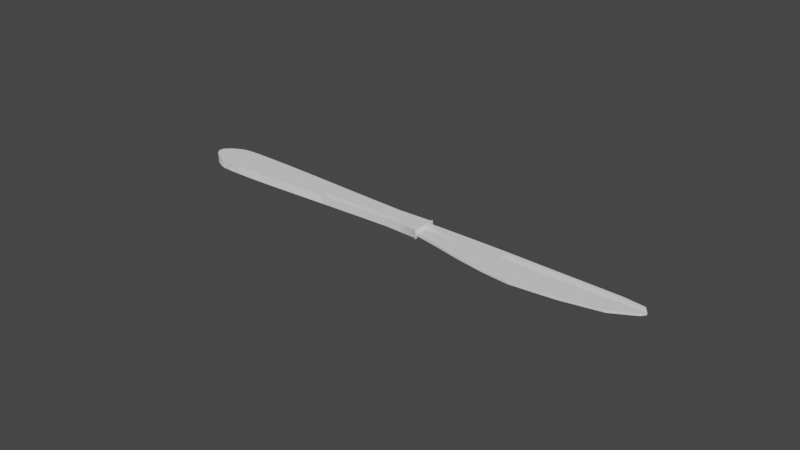 # Source: table_knife.blend  (saved by Blender 3.2.14; exported with 4.5.12 LTS)
import bpy
from mathutils import Matrix  # noqa: F401  (used for matrix-valued properties, if any)

bpy.ops.wm.read_factory_settings(use_empty=True)
scene = bpy.context.scene
scene.name = 'Scene'

# ---- collections
col_collection = bpy.data.collections.new('Collection'); scene.collection.children.link(col_collection)

# ---- materials (node trees are filled in below, after node groups)
mat_m_tableknife = bpy.data.materials.new('M_TableKnife')
mat_m_tableknife.use_transparent_shadow = False
mat_m_tableknife.diffuse_color = (0.9047, 0.9047, 0.9047, 1.0)
mat_m_tableknife.roughness = 0.2
mat_m_tableknife.metallic = 1.0

# ---- material node trees

# ---- world
world_world = bpy.data.worlds.new('World'); scene.world = world_world
world_world.use_nodes = True; world_world.node_tree.nodes.clear()
_N = world_world.node_tree.nodes; _L = world_world.node_tree.links
n0 = _N.new('ShaderNodeOutputWorld'); n0.name = 'World Output'; n0.location = (300, 300)
n1 = _N.new('ShaderNodeBackground'); n1.name = 'Background'; n1.location = (10, 300)
n1.inputs[0].default_value = (0.05088, 0.05088, 0.05088, 1.0)
_L.new(n1.outputs[0], n0.inputs[0])
n0.is_active_output = True
world_world.color = (0.05088, 0.05088, 0.05088)
world_world.use_sun_shadow = False
world_world.sun_shadow_jitter_overblur = 0.0

# ---- meshes
me_tableknife = bpy.data.meshes.new('TableKnife')
me_tableknife.from_pydata([(0.007622, 0.005748, -0.0003612), (0.007579, 0.005934, -0.0004892), (0.007723, 0.00579, -0.0003612), (0.007578, 0.005925, 0.0004878), (0.00762, 0.005739, 0.0003598), (0.007721, 0.005781, 0.0003598), (0.007227, 0.006281, 0.001531), (0.007229, 0.006291, -0.001532), (0.006734, 0.005794, -0.00135), (0.006733, 0.005786, 0.001348), (-0.004429, 0.005359, -0.00135), (-0.004431, 0.005356, 0.001348), (-0.02157, 0.006006, -0.00135), (-0.02157, 0.006009, 0.001348), (-0.03643, 0.006716, -0.00135), (-0.03643, 0.006717, 0.001348), (-0.04899, 0.007275, -0.00135), (-0.04899, 0.007276, 0.001348), (-0.0592, 0.007592, 0.001348), (-0.0592, 0.00759, -0.00135), (-0.06701, 0.007634, 0.001348), (-0.06702, 0.007633, -0.00135), (-0.07239, 0.007398, 0.001348), (-0.07239, 0.007397, -0.00135), (-0.07442, 0.006733, 0.001348), (-0.07442, 0.006732, -0.00135), (-0.07607, 0.005991, 0.001348), (-0.07607, 0.005991, -0.00135), (-0.07738, 0.005205, 0.001348), (-0.07738, 0.005205, -0.00135), (-0.07835, 0.004402, 0.001348), (-0.07835, 0.004402, -0.00135), (-0.07902, 0.003606, -0.00135), (-0.07902, 0.003606, 0.001348), (-0.0794, 0.002839, -0.00135), (-0.0794, 0.002839, 0.001348), (-0.07953, 0.002124, -0.00135), (-0.07953, 0.002124, 0.001348), (-0.0794, 0.001411, -0.00135), (-0.0794, 0.00141, 0.001348), (-0.07902, 0.0006437, -0.00135), (-0.0794, 0.00141, 0.001348), (-0.0794, 0.001411, -0.00135), (-0.07902, 0.0006428, 0.001348), (-0.07835, -0.0001527, -0.00135), (-0.07835, -0.0001536, 0.001348), (-0.07738, -0.0009562, -0.00135), (-0.07738, -0.0009571, 0.001348), (-0.07607, -0.001743, 0.001348), (-0.07607, -0.001743, -0.00135), (-0.07442, -0.002484, 0.001348), (-0.07442, -0.002484, -0.00135), (-0.07239, -0.00315, 0.001348), (-0.07239, -0.00315, -0.00135), (-0.06701, -0.003386, 0.001348), (-0.06701, -0.003387, -0.00135), (-0.0592, -0.003343, 0.001348), (-0.0592, -0.003344, -0.00135), (-0.04899, -0.003027, 0.001348), (-0.04899, -0.003027, -0.00135), (-0.03643, -0.002468, 0.001348), (-0.03643, -0.002468, -0.00135), (-0.02157, -0.001762, -0.00135), (-0.02157, -0.001761, 0.001405), (-0.004443, -0.001113, 0.001405), (-0.004429, -0.001104, -0.00135), (0.006733, -0.001537, 0.001348), (0.006735, -0.001528, -0.00135), (0.00723, -0.002024, -0.001532), (0.007227, -0.002033, 0.001531), (0.00762, -0.001633, 6.116e-05), (0.007623, -0.001624, -6.256e-05), (0.01482, -0.002964, 4.907e-05), (0.01482, -0.002954, -5.047e-05), (0.02202, -0.004648, 3.699e-05), (0.02202, -0.004639, -3.838e-05), (0.03223, -0.006576, 2.49e-05), (0.03223, -0.006567, -2.629e-05), (0.04313, -0.007634, 2.49e-05), (0.04313, -0.007625, -2.629e-05), (0.05704, -0.006352, 2.491e-05), (0.05704, -0.006344, -2.629e-05), (0.07094, -0.00356, 2.491e-05), (0.07094, -0.003551, -2.629e-05), (0.07852, 0.0006433, 2.491e-05), (0.07852, 0.0006526, -2.629e-05), (0.07952, 0.002124, 0.0003598), (0.07953, 0.002133, -0.0003612), (0.07803, 0.004228, -0.0003612), (0.07952, 0.002124, 0.0003598), (0.07953, 0.002133, -0.0003612), (0.07795, 0.004343, -0.000219), (0.07803, 0.00422, 0.0003598), (0.07795, 0.004337, 0.0002176), (0.07093, 0.005116, -0.000219), (0.07795, 0.004337, 0.0002176), (0.07795, 0.004343, -0.000219), (0.07093, 0.00511, 0.0002176), (0.05709, 0.005373, -0.000219), (0.05709, 0.005368, 0.0002176), (0.04324, 0.005631, -0.000219), (0.04324, 0.005626, 0.0002176), (0.03241, 0.005889, -0.000219), (0.03241, 0.005883, 0.0002176), (0.02214, 0.005889, -0.000219), (0.02214, 0.005883, 0.0002176), (0.01488, 0.005889, -0.000219), (0.01488, 0.005883, 0.0002176), (0.01496, 0.005772, -0.0003612), (0.007723, 0.00579, -0.0003612), (0.007622, 0.005889, -0.000219), (0.007621, 0.005883, 0.0002176), (0.007721, 0.005781, 0.0003598), (0.01496, 0.005763, 0.0003598), (0.007229, 0.002134, -0.001532), (0.007623, -0.001624, -6.256e-05), (0.00723, -0.002024, -0.001532), (0.007623, 0.002133, -0.0003612), (0.007622, 0.005748, -0.0003612), (0.007229, 0.006291, -0.001532), (0.007579, 0.005934, -0.0004892), (0.007622, 0.005889, -0.000219), (0.007723, 0.00579, -0.0003612), (0.007621, 0.005883, 0.0002176), (0.007578, 0.005925, 0.0004878), (0.007721, 0.005781, 0.0003598), (0.007227, 0.006281, 0.001531), (0.007227, 0.002124, 0.001531), (0.00762, 0.002124, 0.0003598), (0.00762, 0.005739, 0.0003598), (0.00762, -0.001633, 6.116e-05), (0.007227, -0.002033, 0.001531), (0.006735, -0.001528, -0.00135), (0.007229, 0.002134, -0.001532), (0.00723, -0.002024, -0.001532), (0.006734, 0.005794, -0.00135), (0.007229, 0.006291, -0.001532), (0.006734, 0.002133, -0.00135), (-0.004429, -0.001104, -0.00135), (-0.004429, 0.005359, -0.00135), (-0.004429, 0.002128, -0.00135), (-0.02157, 0.002123, -0.00135), (-0.02157, -0.001762, -0.00135), (-0.02157, 0.006006, -0.00135), (-0.03643, 0.002124, -0.00135), (-0.03643, -0.002468, -0.00135), (-0.03643, 0.006716, -0.00135), (-0.04899, 0.002124, -0.00135), (-0.04899, -0.003027, -0.00135), (-0.04899, 0.007275, -0.00135), (-0.0592, 0.002123, -0.00135), (-0.0592, -0.003344, -0.00135), (-0.0592, 0.00759, -0.00135), (-0.06701, 0.002123, -0.00135), (-0.06701, -0.003387, -0.00135), (-0.06702, 0.007633, -0.00135), (-0.07239, -0.00315, -0.00135), (-0.07239, 0.007397, -0.00135), (-0.07239, 0.002124, -0.00135), (-0.07442, -0.002484, -0.00135), (-0.07442, 0.006732, -0.00135), (-0.07442, 0.002124, -0.00135), (-0.07607, -0.001743, -0.00135), (-0.07607, 0.005991, -0.00135), (-0.07607, 0.002124, -0.00135), (-0.07738, -0.0009562, -0.00135), (-0.07738, 0.005205, -0.00135), (-0.07738, 0.002124, -0.00135), (-0.07835, -0.0001527, -0.00135), (-0.07835, 0.004402, -0.00135), (-0.07835, 0.002124, -0.00135), (-0.07902, 0.0006437, -0.00135), (-0.07902, 0.003606, -0.00135), (-0.07902, 0.002124, -0.00135), (-0.0794, 0.001411, -0.00135), (-0.0794, 0.002839, -0.00135), (-0.0794, 0.002124, -0.00135), (-0.07953, 0.002124, -0.00135), (0.006733, 0.005786, 0.001348), (0.007227, 0.002124, 0.001531), (0.007227, 0.006281, 0.001531), (0.006733, -0.001537, 0.001348), (0.007227, -0.002033, 0.001531), (0.006733, 0.002124, 0.001348), (-0.004431, 0.005356, 0.001348), (-0.004443, -0.001113, 0.001405), (-0.004431, 0.002124, 0.001348), (-0.02157, 0.002124, 0.001348), (-0.02157, 0.006009, 0.001348), (-0.02157, -0.001761, 0.001405), (-0.03643, 0.002124, 0.001348), (-0.03643, 0.006717, 0.001348), (-0.03643, -0.002468, 0.001348), (-0.04899, 0.002124, 0.001348), (-0.04899, 0.007276, 0.001348), (-0.04899, -0.003027, 0.001348), (-0.0592, 0.002124, 0.001348), (-0.0592, 0.007592, 0.001348), (-0.0592, -0.003343, 0.001348), (-0.06701, 0.002124, 0.001348), (-0.06701, 0.007634, 0.001348), (-0.06701, -0.003386, 0.001348), (-0.07239, 0.007398, 0.001348), (-0.07239, -0.00315, 0.001348), (-0.07239, 0.002124, 0.001348), (-0.07442, 0.006733, 0.001348), (-0.07442, -0.002484, 0.001348), (-0.07442, 0.002124, 0.001348), (-0.07607, 0.005991, 0.001348), (-0.07607, -0.001743, 0.001348), (-0.07607, 0.002124, 0.001348), (-0.07738, 0.005205, 0.001348), (-0.07738, -0.0009571, 0.001348), (-0.07738, 0.002124, 0.001348), (-0.07835, 0.004402, 0.001348), (-0.07835, -0.0001536, 0.001348), (-0.07835, 0.002124, 0.001348), (-0.07902, 0.003606, 0.001348), (-0.07902, 0.0006428, 0.001348), (-0.07902, 0.002124, 0.001348), (-0.0794, 0.002839, 0.001348), (-0.0794, 0.00141, 0.001348), (-0.0794, 0.002124, 0.001348), (-0.07953, 0.002124, 0.001348), (0.01488, 0.005889, -0.000219), (0.02214, 0.005889, -0.000219), (0.01496, 0.005772, -0.0003612), (0.02218, 0.005755, -0.0003612), (0.03241, 0.005889, -0.000219), (0.01534, 0.005194, -0.0003612), (0.03241, 0.005748, -0.0003612), (0.008319, 0.005194, -0.0003612), (0.007723, 0.00579, -0.0003612), (0.007622, 0.005748, -0.0003612), (0.007623, 0.002133, -0.0003612), (0.02237, 0.005194, -0.0003612), (0.008319, 0.002133, -0.0003633), (0.04324, 0.005491, -0.0003612), (0.04324, 0.005631, -0.000219), (0.00832, -0.001099, -9.1e-05), (0.007623, -0.001624, -6.256e-05), (0.01482, -0.002954, -5.047e-05), (0.01531, 0.002133, -0.0003626), (0.01531, -0.002369, -8.033e-05), (0.02202, -0.004639, -3.838e-05), (0.02229, 0.002133, -0.0003619), (0.02229, -0.003993, -7.038e-05), (0.03223, -0.006567, -2.629e-05), (0.03229, 0.002133, -0.0003612), (0.03229, -0.00586, -5.971e-05), (0.04317, -0.006924, -5.971e-05), (0.04313, -0.007625, -2.629e-05), (0.05704, -0.006344, -2.629e-05), (0.04317, 0.002157, -0.0003662), (0.0324, 0.005194, -0.0003612), (0.05705, -0.005648, -5.9e-05), (0.07094, -0.003551, -2.629e-05), (0.04324, 0.004937, -0.0003612), (0.07094, -0.002861, -5.899e-05), (0.07852, 0.0006526, -2.629e-05), (0.05706, 0.00218, -0.0003719), (0.07828, 0.001324, -5.828e-05), (0.07953, 0.002133, -0.0003612), (0.07094, 0.002203, -0.0003768), (0.07848, 0.002273, -0.0003932), (0.07803, 0.004228, -0.0003612), (0.07763, 0.003651, -0.0003612), (0.07092, 0.004422, -0.0003612), (0.05708, 0.00468, -0.0003612), (0.07093, 0.004975, -0.0003612), (0.07789, 0.004215, -0.0003612), (0.07795, 0.004343, -0.000219), (0.07093, 0.005116, -0.000219), (0.05709, 0.005373, -0.000219), (0.05709, 0.005233, -0.0003612), (0.01496, 0.005763, 0.0003598), (0.02214, 0.005883, 0.0002176), (0.01488, 0.005883, 0.0002176), (0.02218, 0.005747, 0.0003598), (0.03241, 0.005883, 0.0002176), (0.03241, 0.005739, 0.0003598), (0.04324, 0.005626, 0.0002176), (0.01534, 0.005185, 0.0003598), (0.04324, 0.005481, 0.0003598), (0.05709, 0.005368, 0.0002176), (0.02237, 0.005185, 0.0003598), (0.0324, 0.005185, 0.0003598), (0.05708, 0.005224, 0.0003598), (0.07093, 0.00511, 0.0002176), (0.04323, 0.004928, 0.0003598), (0.03229, 0.002124, 0.0003598), (0.05708, 0.004671, 0.0003598), (0.02229, 0.002124, 0.0003605), (0.07093, 0.004967, 0.0003598), (0.07789, 0.004206, 0.0003598), (0.07795, 0.004337, 0.0002176), (0.07803, 0.00422, 0.0003598), (0.07762, 0.003643, 0.0003598), (0.07952, 0.002124, 0.0003598), (0.07092, 0.004414, 0.0003598), (0.05706, 0.002171, 0.0003705), (0.07094, 0.002194, 0.0003754), (0.07848, 0.002264, 0.0003918), (0.07827, 0.001315, 5.691e-05), (0.07852, 0.0006433, 2.491e-05), (0.07094, -0.00287, 5.762e-05), (0.07094, -0.00356, 2.491e-05), (0.05705, -0.005658, 5.761e-05), (0.05704, -0.006352, 2.491e-05), (0.04317, 0.002147, 0.0003648), (0.04316, -0.006933, 5.832e-05), (0.04313, -0.007634, 2.49e-05), (0.03223, -0.006576, 2.49e-05), (0.03229, -0.00587, 5.832e-05), (0.02229, -0.004002, 6.898e-05), (0.02202, -0.004648, 3.699e-05), (0.0153, -0.002378, 7.894e-05), (0.01482, -0.002964, 4.907e-05), (0.0153, 0.002124, 0.0003612), (0.008316, -0.001108, 8.96e-05), (0.00762, -0.001633, 6.116e-05), (0.00762, 0.002124, 0.0003598), (0.008316, 0.002124, 0.0003619), (0.008316, 0.005185, 0.0003598), (0.00762, 0.005739, 0.0003598), (0.007721, 0.005781, 0.0003598)], [], [(0, 1, 2), (3, 4, 5), (6, 7, 8), (6, 8, 9), (10, 9, 8), (11, 9, 10), (12, 11, 10), (13, 11, 12), (14, 13, 12), (15, 13, 14), (16, 15, 14), (17, 15, 16), (16, 18, 17), (18, 16, 19), (19, 20, 18), (20, 19, 21), (21, 22, 20), (22, 21, 23), (23, 24, 22), (24, 23, 25), (25, 26, 24), (26, 25, 27), (27, 28, 26), (28, 27, 29), (29, 30, 28), (30, 29, 31), (32, 30, 31), (30, 32, 33), (34, 33, 32), (33, 34, 35), (36, 35, 34), (35, 36, 37), (38, 37, 36), (37, 38, 39), (40, 41, 42), (41, 40, 43), (44, 43, 40), (43, 44, 45), (45, 44, 46), (45, 46, 47), (46, 48, 47), (48, 46, 49), (49, 50, 48), (50, 49, 51), (51, 52, 50), (52, 51, 53), (53, 54, 52), (54, 53, 55), (55, 56, 54), (56, 55, 57), (57, 58, 56), (58, 57, 59), (59, 60, 58), (60, 59, 61), (61, 62, 60), (60, 62, 63), (62, 64, 63), (64, 62, 65), (65, 66, 64), (66, 65, 67), (68, 66, 67), (68, 69, 66), (68, 70, 69), (70, 68, 71), (71, 72, 70), (72, 71, 73), (73, 74, 72), (74, 73, 75), (75, 76, 74), (76, 75, 77), (77, 78, 76), (78, 77, 79), (79, 80, 78), (80, 79, 81), (81, 82, 80), (82, 81, 83), (83, 84, 82), (84, 83, 85), (85, 86, 84), (86, 85, 87), (88, 89, 90), (89, 88, 91), (92, 89, 91), (92, 91, 93), (94, 95, 96), (97, 95, 94), (98, 97, 94), (99, 97, 98), (100, 99, 98), (101, 99, 100), (102, 101, 100), (103, 101, 102), (104, 103, 102), (105, 103, 104), (106, 105, 104), (107, 105, 106), (108, 109, 106), (110, 106, 109), (110, 107, 106), (111, 107, 110), (112, 107, 111), (107, 112, 113), (114, 115, 116), (115, 114, 117), (114, 118, 117), (114, 119, 118), (118, 119, 120), (120, 121, 122), (120, 123, 121), (123, 120, 119), (119, 124, 123), (124, 125, 123), (119, 126, 124), (127, 124, 126), (128, 129, 124), (124, 127, 128), (130, 128, 127), (127, 131, 130), (132, 133, 134), (133, 135, 136), (132, 137, 133), (135, 133, 137), (138, 137, 132), (139, 135, 137), (140, 137, 138), (137, 140, 139), (138, 141, 140), (141, 139, 140), (141, 138, 142), (139, 141, 143), (142, 144, 141), (144, 143, 141), (144, 142, 145), (146, 143, 144), (145, 147, 144), (147, 146, 144), (147, 145, 148), (149, 146, 147), (148, 150, 147), (150, 149, 147), (150, 148, 151), (152, 149, 150), (151, 153, 150), (153, 152, 150), (153, 151, 154), (155, 152, 153), (156, 153, 154), (153, 157, 155), (153, 156, 158), (157, 153, 158), (159, 158, 156), (157, 158, 160), (159, 161, 158), (161, 160, 158), (162, 161, 159), (160, 161, 163), (162, 164, 161), (164, 163, 161), (165, 164, 162), (163, 164, 166), (165, 167, 164), (167, 166, 164), (168, 167, 165), (166, 167, 169), (168, 170, 167), (170, 169, 167), (171, 170, 168), (169, 170, 172), (171, 173, 170), (173, 172, 170), (173, 171, 174), (172, 173, 175), (174, 176, 173), (176, 175, 173), (174, 177, 176), (177, 175, 176), (178, 179, 180), (179, 181, 182), (178, 183, 179), (181, 179, 183), (184, 183, 178), (185, 181, 183), (186, 183, 184), (183, 186, 185), (184, 187, 186), (187, 185, 186), (187, 184, 188), (189, 185, 187), (188, 190, 187), (190, 189, 187), (190, 188, 191), (192, 189, 190), (191, 193, 190), (193, 192, 190), (193, 191, 194), (195, 192, 193), (194, 196, 193), (196, 195, 193), (196, 194, 197), (198, 195, 196), (197, 199, 196), (199, 198, 196), (199, 197, 200), (201, 198, 199), (202, 199, 200), (199, 203, 201), (199, 202, 204), (203, 199, 204), (205, 204, 202), (203, 204, 206), (205, 207, 204), (207, 206, 204), (208, 207, 205), (206, 207, 209), (208, 210, 207), (210, 209, 207), (211, 210, 208), (209, 210, 212), (211, 213, 210), (213, 212, 210), (214, 213, 211), (212, 213, 215), (214, 216, 213), (216, 215, 213), (217, 216, 214), (215, 216, 218), (217, 219, 216), (219, 218, 216), (219, 217, 220), (218, 219, 221), (220, 222, 219), (222, 221, 219), (220, 223, 222), (223, 221, 222), (224, 225, 226), (227, 226, 225), (225, 228, 227), (226, 227, 229), (227, 228, 230), (229, 231, 226), (232, 226, 231), (231, 233, 232), (233, 231, 234), (229, 227, 235), (227, 230, 235), (234, 231, 236), (228, 237, 230), (237, 228, 238), (239, 234, 236), (234, 239, 240), (241, 240, 239), (231, 242, 236), (236, 242, 239), (242, 231, 229), (239, 243, 241), (239, 242, 243), (243, 244, 241), (245, 242, 229), (243, 242, 245), (229, 235, 245), (243, 246, 244), (245, 246, 243), (246, 247, 244), (248, 245, 235), (246, 245, 248), (247, 246, 249), (248, 249, 246), (250, 247, 249), (247, 250, 251), (250, 252, 251), (253, 249, 248), (249, 253, 250), (235, 254, 248), (254, 253, 248), (235, 230, 254), (230, 237, 254), (252, 250, 255), (255, 250, 253), (256, 252, 255), (253, 254, 257), (254, 237, 257), (255, 258, 256), (258, 259, 256), (253, 260, 255), (258, 255, 260), (257, 260, 253), (259, 258, 261), (262, 259, 261), (261, 258, 263), (260, 263, 258), (261, 264, 262), (263, 264, 261), (264, 265, 262), (263, 266, 264), (265, 264, 266), (260, 267, 263), (267, 266, 263), (268, 267, 260), (260, 257, 268), (266, 267, 269), (269, 267, 268), (270, 265, 266), (269, 270, 266), (271, 265, 270), (270, 272, 271), (272, 270, 269), (269, 273, 272), (274, 269, 268), (273, 269, 274), (274, 268, 257), (274, 238, 273), (237, 274, 257), (238, 274, 237), (275, 276, 277), (276, 275, 278), (278, 279, 276), (279, 278, 280), (280, 281, 279), (282, 278, 275), (281, 280, 283), (283, 284, 281), (280, 278, 285), (282, 285, 278), (286, 283, 280), (285, 286, 280), (284, 283, 287), (287, 288, 284), (283, 286, 289), (289, 287, 283), (285, 290, 286), (287, 289, 291), (292, 290, 285), (282, 292, 285), (288, 287, 293), (291, 293, 287), (293, 294, 288), (288, 294, 295), (295, 294, 296), (297, 296, 294), (294, 293, 297), (296, 297, 298), (293, 291, 299), (297, 293, 299), (300, 299, 291), (289, 300, 291), (297, 299, 301), (299, 300, 301), (298, 297, 302), (301, 302, 297), (303, 298, 302), (301, 303, 302), (298, 303, 304), (305, 303, 301), (303, 305, 304), (300, 305, 301), (306, 304, 305), (305, 307, 306), (307, 305, 300), (308, 306, 307), (309, 300, 289), (309, 307, 300), (286, 309, 289), (290, 309, 286), (307, 310, 308), (310, 307, 309), (311, 308, 310), (310, 312, 311), (309, 313, 310), (312, 310, 313), (313, 309, 290), (314, 312, 313), (314, 313, 290), (312, 314, 315), (292, 314, 290), (316, 315, 314), (316, 314, 292), (317, 315, 316), (318, 316, 292), (318, 292, 282), (316, 319, 317), (318, 319, 316), (320, 317, 319), (321, 320, 319), (319, 318, 322), (321, 319, 322), (323, 318, 282), (322, 318, 323), (323, 321, 322), (323, 282, 275), (321, 323, 324), (275, 325, 323), (325, 324, 323)])
me_tableknife.polygons.foreach_set('use_smooth', [True] * 392)
_uv = me_tableknife.uv_layers.new(name='st')
_uv.uv.foreach_set('vector', [0.98, 0.03809, 0.9819, 0.03955, 0.98, 0.03809, 0.9653, 0.03955, 0.9673, 0.03809, 0.9673, 0.03809, 0.9351, 0.4448, 0.8828, 0.4448, 0.8857, 0.4404, 0.9351, 0.4448, 0.8857, 0.4404, 0.9321, 0.4404, 0.8862, 0.3843, 0.9321, 0.4404, 0.8857, 0.4404, 0.9321, 0.3843, 0.9321, 0.4404, 0.8862, 0.3843, 0.8867, 0.3022, 0.9321, 0.3843, 0.8862, 0.3843, 0.9326, 0.3022, 0.9321, 0.3843, 0.8867, 0.3022, 0.8872, 0.2324, 0.9326, 0.3022, 0.8867, 0.3022, 0.9331, 0.2324, 0.9326, 0.3022, 0.8872, 0.2324, 0.8872, 0.1729, 0.9331, 0.2324, 0.8872, 0.2324, 0.9336, 0.1729, 0.9331, 0.2324, 0.8872, 0.1729, 0.8872, 0.1729, 0.9336, 0.124, 0.9336, 0.1729, 0.9336, 0.124, 0.8872, 0.1729, 0.8877, 0.124, 0.8877, 0.124, 0.9336, 0.08545, 0.9336, 0.124, 0.9336, 0.08545, 0.8877, 0.124, 0.8877, 0.08545, 0.8877, 0.08545, 0.9341, 0.05811, 0.9336, 0.08545, 0.9341, 0.05811, 0.8877, 0.08545, 0.8877, 0.05811, 0.8877, 0.05811, 0.9341, 0.0459, 0.9341, 0.05811, 0.9341, 0.0459, 0.8877, 0.05811, 0.8877, 0.0459, 0.8877, 0.0459, 0.9341, 0.03467, 0.9341, 0.0459, 0.9341, 0.03467, 0.8877, 0.0459, 0.8882, 0.03467, 0.8882, 0.03467, 0.9341, 0.02539, 0.9341, 0.03467, 0.9341, 0.02539, 0.8882, 0.03467, 0.8882, 0.02539, 0.8882, 0.02539, 0.9341, 0.01709, 0.9341, 0.02539, 0.9341, 0.01709, 0.8882, 0.02539, 0.8882, 0.01709, 0.8882, 0.01074, 0.9341, 0.01709, 0.8882, 0.01709, 0.9341, 0.01709, 0.8882, 0.01074, 0.9341, 0.01074, 0.8882, 0.005859, 0.9341, 0.01074, 0.8882, 0.01074, 0.9341, 0.01074, 0.8882, 0.005859, 0.9341, 0.005859, 0.8882, 0.002441, 0.9341, 0.005859, 0.8882, 0.005859, 0.9341, 0.005859, 0.8882, 0.002441, 0.9341, 0.002441, 0.8882, 0.0, 0.9341, 0.002441, 0.8882, 0.002441, 0.9341, 0.002441, 0.8882, 0.0, 0.9341, 0.0004883, 0.8325, 0.9974, 0.8779, 1.0, 0.832, 1.0, 0.8779, 1.0, 0.8325, 0.9974, 0.8784, 0.9974, 0.8335, 0.993, 0.8784, 0.9974, 0.8325, 0.9974, 0.8784, 0.9974, 0.8335, 0.993, 0.8794, 0.993, 0.8794, 0.993, 0.8335, 0.993, 0.8345, 0.9867, 0.8794, 0.993, 0.8345, 0.9867, 0.8804, 0.9867, 0.8345, 0.9867, 0.8813, 0.9783, 0.8804, 0.9867, 0.8813, 0.9783, 0.8345, 0.9867, 0.835, 0.9783, 0.835, 0.9783, 0.8818, 0.9678, 0.8813, 0.9783, 0.8818, 0.9678, 0.835, 0.9783, 0.8359, 0.9678, 0.8359, 0.9678, 0.8828, 0.9549, 0.8818, 0.9678, 0.8828, 0.9549, 0.8359, 0.9678, 0.8364, 0.9549, 0.8364, 0.9549, 0.8828, 0.921, 0.8828, 0.9549, 0.8828, 0.921, 0.8364, 0.9549, 0.8369, 0.921, 0.8369, 0.921, 0.8828, 0.8718, 0.8828, 0.921, 0.8828, 0.8718, 0.8369, 0.921, 0.8364, 0.8718, 0.8364, 0.8718, 0.8818, 0.8077, 0.8828, 0.8718, 0.8818, 0.8077, 0.8364, 0.8718, 0.8359, 0.8076, 0.8359, 0.8076, 0.8813, 0.7288, 0.8818, 0.8077, 0.8813, 0.7288, 0.8359, 0.8076, 0.835, 0.7288, 0.835, 0.7288, 0.834, 0.6355, 0.8813, 0.7288, 0.8813, 0.7288, 0.834, 0.6355, 0.8809, 0.6355, 0.834, 0.6355, 0.8799, 0.5278, 0.8809, 0.6355, 0.8799, 0.5278, 0.834, 0.6355, 0.833, 0.5278, 0.833, 0.5278, 0.8789, 0.4575, 0.8799, 0.5278, 0.8789, 0.4575, 0.833, 0.5278, 0.833, 0.4575, 0.8306, 0.4541, 0.8789, 0.4575, 0.833, 0.4575, 0.8306, 0.4541, 0.8828, 0.4541, 0.8789, 0.4575, 0.8306, 0.4541, 0.8574, 0.4521, 0.8828, 0.4541, 0.8574, 0.4521, 0.8306, 0.4541, 0.855, 0.4517, 0.855, 0.4517, 0.8584, 0.4062, 0.8574, 0.4521, 0.8584, 0.4062, 0.855, 0.4517, 0.8564, 0.4062, 0.8564, 0.4062, 0.8599, 0.3608, 0.8584, 0.4062, 0.8599, 0.3608, 0.8564, 0.4062, 0.8584, 0.3608, 0.8584, 0.3608, 0.8613, 0.2959, 0.8599, 0.3608, 0.8613, 0.2959, 0.8584, 0.3608, 0.8608, 0.2959, 0.8608, 0.2959, 0.8623, 0.2271, 0.8613, 0.2959, 0.8623, 0.2271, 0.8608, 0.2959, 0.8618, 0.2271, 0.8618, 0.2271, 0.8608, 0.1396, 0.8623, 0.2271, 0.8608, 0.1396, 0.8618, 0.2271, 0.8599, 0.1396, 0.8599, 0.1396, 0.8574, 0.05273, 0.8608, 0.1396, 0.8574, 0.05273, 0.8599, 0.1396, 0.8564, 0.05273, 0.8564, 0.05273, 0.8525, 0.006348, 0.8574, 0.05273, 0.8525, 0.006348, 0.8564, 0.05273, 0.8516, 0.006348, 0.8516, 0.006348, 0.8564, 0.0004883, 0.8525, 0.006348, 0.8564, 0.0004883, 0.8516, 0.006348, 0.8442, 0.0, 0.96, 0.05859, 0.9473, 0.04248, 0.96, 0.04248, 0.9473, 0.04248, 0.96, 0.05859, 0.9575, 0.05957, 0.9473, 0.05859, 0.9473, 0.04248, 0.9575, 0.05957, 0.9473, 0.05859, 0.9575, 0.05957, 0.9497, 0.05957, 0.9375, 0.3081, 0.9448, 0.3394, 0.9375, 0.3394, 0.9448, 0.3081, 0.9448, 0.3394, 0.9375, 0.3081, 0.9375, 0.2412, 0.9448, 0.3081, 0.9375, 0.3081, 0.9448, 0.2412, 0.9448, 0.3081, 0.9375, 0.2412, 0.9375, 0.1743, 0.9448, 0.2412, 0.9375, 0.2412, 0.9448, 0.1743, 0.9448, 0.2412, 0.9375, 0.1743, 0.9375, 0.1221, 0.9448, 0.1743, 0.9375, 0.1743, 0.9448, 0.1221, 0.9448, 0.1743, 0.9375, 0.1221, 0.9375, 0.07178, 0.9448, 0.1221, 0.9375, 0.1221, 0.9448, 0.07178, 0.9448, 0.1221, 0.9375, 0.07178, 0.9375, 0.03613, 0.9448, 0.07178, 0.9375, 0.07178, 0.9448, 0.03613, 0.9448, 0.07178, 0.9375, 0.03613, 0.9351, 0.03564, 0.9351, 0.0004883, 0.9375, 0.03613, 0.9375, 0.0004883, 0.9375, 0.03613, 0.9351, 0.0004883, 0.9375, 0.0004883, 0.9448, 0.03613, 0.9375, 0.03613, 0.9448, 0.0, 0.9448, 0.03613, 0.9375, 0.0004883, 0.9473, 0.0004883, 0.9448, 0.03613, 0.9448, 0.0, 0.9448, 0.03613, 0.9473, 0.0004883, 0.9473, 0.03564, 1.0, 0.02148, 0.9746, 0.0009766, 1.0, 0.0004883, 0.9746, 0.0009766, 1.0, 0.02148, 0.98, 0.02002, 1.0, 0.02148, 0.98, 0.03809, 0.98, 0.02002, 1.0, 0.02148, 1.0, 0.04248, 0.98, 0.03809, 0.98, 0.03809, 1.0, 0.04248, 0.9819, 0.03955, 0.9819, 0.03955, 0.9775, 0.03906, 0.98, 0.03809, 0.9819, 0.03955, 0.9697, 0.03906, 0.9775, 0.03906, 0.9697, 0.03906, 0.9819, 0.03955, 1.0, 0.04248, 1.0, 0.04248, 0.9653, 0.03955, 0.9697, 0.03906, 0.9653, 0.03955, 0.9673, 0.03809, 0.9697, 0.03906, 1.0, 0.04248, 0.9473, 0.04248, 0.9653, 0.03955, 0.9473, 0.02148, 0.9653, 0.03955, 0.9473, 0.04248, 0.9673, 0.02002, 0.9673, 0.03809, 0.9653, 0.03955, 0.9653, 0.03955, 0.9473, 0.02148, 0.9673, 0.02002, 0.9727, 0.0009766, 0.9673, 0.02002, 0.9473, 0.02148, 0.9473, 0.02148, 0.9473, 0.0, 0.9727, 0.0009766, 0.6738, 0.5432, 0.7363, 0.5464, 0.665, 0.5464, 0.7363, 0.5464, 0.7988, 0.5432, 0.8071, 0.5464, 0.6738, 0.5432, 0.7363, 0.5432, 0.7363, 0.5464, 0.7988, 0.5432, 0.7363, 0.5464, 0.7363, 0.5432, 0.6812, 0.4731, 0.7363, 0.5432, 0.6738, 0.5432, 0.7915, 0.4731, 0.7988, 0.5432, 0.7363, 0.5432, 0.7363, 0.4731, 0.7363, 0.5432, 0.6812, 0.4731, 0.7363, 0.5432, 0.7363, 0.4731, 0.7915, 0.4731, 0.6812, 0.4731, 0.7363, 0.3652, 0.7363, 0.4731, 0.7363, 0.3652, 0.7915, 0.4731, 0.7363, 0.4731, 0.7363, 0.3652, 0.6812, 0.4731, 0.6699, 0.3652, 0.7915, 0.4731, 0.7363, 0.3652, 0.8027, 0.3652, 0.6699, 0.3652, 0.7363, 0.2715, 0.7363, 0.3652, 0.7363, 0.2715, 0.8027, 0.3652, 0.7363, 0.3652, 0.7363, 0.2715, 0.6699, 0.3652, 0.6577, 0.2715, 0.8149, 0.2715, 0.8027, 0.3652, 0.7363, 0.2715, 0.6577, 0.2715, 0.7363, 0.1924, 0.7363, 0.2715, 0.7363, 0.1924, 0.8149, 0.2715, 0.7363, 0.2715, 0.7363, 0.1924, 0.6577, 0.2715, 0.6484, 0.1924, 0.8242, 0.1924, 0.8149, 0.2715, 0.7363, 0.1924, 0.6484, 0.1924, 0.7363, 0.1284, 0.7363, 0.1924, 0.7363, 0.1284, 0.8242, 0.1924, 0.7363, 0.1924, 0.7363, 0.1284, 0.6484, 0.1924, 0.6431, 0.1284, 0.8296, 0.1284, 0.8242, 0.1924, 0.7363, 0.1284, 0.6431, 0.1284, 0.7363, 0.0791, 0.7363, 0.1284, 0.7363, 0.0791, 0.8296, 0.1284, 0.7363, 0.1284, 0.7363, 0.0791, 0.6431, 0.1284, 0.6426, 0.0791, 0.8306, 0.0791, 0.8296, 0.1284, 0.7363, 0.0791, 0.6465, 0.04492, 0.7363, 0.0791, 0.6426, 0.0791, 0.7363, 0.0791, 0.8267, 0.04492, 0.8306, 0.0791, 0.7363, 0.0791, 0.6465, 0.04492, 0.7363, 0.04492, 0.8267, 0.04492, 0.7363, 0.0791, 0.7363, 0.04492, 0.6577, 0.03223, 0.7363, 0.04492, 0.6465, 0.04492, 0.8267, 0.04492, 0.7363, 0.04492, 0.8154, 0.03223, 0.6577, 0.03223, 0.7363, 0.03223, 0.7363, 0.04492, 0.7363, 0.03223, 0.8154, 0.03223, 0.7363, 0.04492, 0.6704, 0.02197, 0.7363, 0.03223, 0.6577, 0.03223, 0.8154, 0.03223, 0.7363, 0.03223, 0.8027, 0.02197, 0.6704, 0.02197, 0.7363, 0.02197, 0.7363, 0.03223, 0.7363, 0.02197, 0.8027, 0.02197, 0.7363, 0.03223, 0.6841, 0.01367, 0.7363, 0.02197, 0.6704, 0.02197, 0.8027, 0.02197, 0.7363, 0.02197, 0.7891, 0.01367, 0.6841, 0.01367, 0.7363, 0.01367, 0.7363, 0.02197, 0.7363, 0.01367, 0.7891, 0.01367, 0.7363, 0.02197, 0.6978, 0.007812, 0.7363, 0.01367, 0.6841, 0.01367, 0.7891, 0.01367, 0.7363, 0.01367, 0.7754, 0.007812, 0.6978, 0.007812, 0.7363, 0.007812, 0.7363, 0.01367, 0.7363, 0.007812, 0.7754, 0.007812, 0.7363, 0.01367, 0.7114, 0.003418, 0.7363, 0.007812, 0.6978, 0.007812, 0.7754, 0.007812, 0.7363, 0.007812, 0.7617, 0.003418, 0.7114, 0.003418, 0.7363, 0.003418, 0.7363, 0.007812, 0.7363, 0.003418, 0.7617, 0.003418, 0.7363, 0.007812, 0.7363, 0.003418, 0.7114, 0.003418, 0.7241, 0.0009766, 0.7617, 0.003418, 0.7363, 0.003418, 0.7485, 0.0009766, 0.7241, 0.0009766, 0.7363, 0.0009766, 0.7363, 0.003418, 0.7363, 0.0009766, 0.7485, 0.0009766, 0.7363, 0.003418, 0.7241, 0.0009766, 0.7363, 0.0, 0.7363, 0.0009766, 0.7363, 0.0, 0.7485, 0.0009766, 0.7363, 0.0009766, 0.4861, 0.5432, 0.5483, 0.5464, 0.4775, 0.5464, 0.5483, 0.5464, 0.6108, 0.5432, 0.6196, 0.5464, 0.4861, 0.5432, 0.5483, 0.5432, 0.5483, 0.5464, 0.6108, 0.5432, 0.5483, 0.5464, 0.5483, 0.5432, 0.4934, 0.4731, 0.5483, 0.5432, 0.4861, 0.5432, 0.6035, 0.4731, 0.6108, 0.5432, 0.5483, 0.5432, 0.5483, 0.4731, 0.5483, 0.5432, 0.4934, 0.4731, 0.5483, 0.5432, 0.5483, 0.4731, 0.6035, 0.4731, 0.4934, 0.4731, 0.5483, 0.3652, 0.5483, 0.4731, 0.5483, 0.3652, 0.6035, 0.4731, 0.5483, 0.4731, 0.5483, 0.3652, 0.4934, 0.4731, 0.4822, 0.3652, 0.6147, 0.3652, 0.6035, 0.4731, 0.5483, 0.3652, 0.4822, 0.3652, 0.5483, 0.2715, 0.5483, 0.3652, 0.5483, 0.2715, 0.6147, 0.3652, 0.5483, 0.3652, 0.5483, 0.2715, 0.4822, 0.3652, 0.47, 0.2715, 0.627, 0.2715, 0.6147, 0.3652, 0.5483, 0.2715, 0.47, 0.2715, 0.5483, 0.1924, 0.5483, 0.2715, 0.5483, 0.1924, 0.627, 0.2715, 0.5483, 0.2715, 0.5483, 0.1924, 0.47, 0.2715, 0.4604, 0.1924, 0.6362, 0.1924, 0.627, 0.2715, 0.5483, 0.1924, 0.4604, 0.1924, 0.5483, 0.1284, 0.5483, 0.1924, 0.5483, 0.1284, 0.6362, 0.1924, 0.5483, 0.1924, 0.5483, 0.1284, 0.4604, 0.1924, 0.4551, 0.1284, 0.6416, 0.1284, 0.6362, 0.1924, 0.5483, 0.1284, 0.4551, 0.1284, 0.5483, 0.0791, 0.5483, 0.1284, 0.5483, 0.0791, 0.6416, 0.1284, 0.5483, 0.1284, 0.5483, 0.0791, 0.4551, 0.1284, 0.4543, 0.0791, 0.6426, 0.0791, 0.6416, 0.1284, 0.5483, 0.0791, 0.4583, 0.04492, 0.5483, 0.0791, 0.4543, 0.0791, 0.5483, 0.0791, 0.6382, 0.04492, 0.6426, 0.0791, 0.5483, 0.0791, 0.4583, 0.04492, 0.5483, 0.04492, 0.6382, 0.04492, 0.5483, 0.0791, 0.5483, 0.04492, 0.4697, 0.03223, 0.5483, 0.04492, 0.4583, 0.04492, 0.6382, 0.04492, 0.5483, 0.04492, 0.627, 0.03223, 0.4697, 0.03223, 0.5483, 0.03223, 0.5483, 0.04492, 0.5483, 0.03223, 0.627, 0.03223, 0.5483, 0.04492, 0.4822, 0.02197, 0.5483, 0.03223, 0.4697, 0.03223, 0.627, 0.03223, 0.5483, 0.03223, 0.6143, 0.02197, 0.4822, 0.02197, 0.5483, 0.02197, 0.5483, 0.03223, 0.5483, 0.02197, 0.6143, 0.02197, 0.5483, 0.03223, 0.4956, 0.01367, 0.5483, 0.02197, 0.4822, 0.02197, 0.6143, 0.02197, 0.5483, 0.02197, 0.6011, 0.01367, 0.4956, 0.01367, 0.5483, 0.01367, 0.5483, 0.02197, 0.5483, 0.01367, 0.6011, 0.01367, 0.5483, 0.02197, 0.5093, 0.007812, 0.5483, 0.01367, 0.4956, 0.01367, 0.6011, 0.01367, 0.5483, 0.01367, 0.5869, 0.007812, 0.5093, 0.007812, 0.5483, 0.007812, 0.5483, 0.01367, 0.5483, 0.007812, 0.5869, 0.007812, 0.5483, 0.01367, 0.5229, 0.003418, 0.5483, 0.007812, 0.5093, 0.007812, 0.5869, 0.007812, 0.5483, 0.007812, 0.5737, 0.003418, 0.5229, 0.003418, 0.5483, 0.003418, 0.5483, 0.007812, 0.5483, 0.003418, 0.5737, 0.003418, 0.5483, 0.007812, 0.5483, 0.003418, 0.5229, 0.003418, 0.5361, 0.0009766, 0.5737, 0.003418, 0.5483, 0.003418, 0.5605, 0.0009766, 0.5361, 0.0009766, 0.5483, 0.0009766, 0.5483, 0.003418, 0.5483, 0.0009766, 0.5605, 0.0009766, 0.5483, 0.003418, 0.5361, 0.0009766, 0.5483, 0.0, 0.5483, 0.0009766, 0.5483, 0.0, 0.5605, 0.0009766, 0.5483, 0.0009766, 0.4482, 0.0459, 0.4507, 0.0918, 0.4463, 0.04639, 0.4485, 0.0918, 0.4463, 0.04639, 0.4507, 0.0918, 0.4507, 0.0918, 0.4543, 0.1562, 0.4485, 0.0918, 0.4463, 0.04639, 0.4485, 0.0918, 0.4365, 0.04883, 0.4485, 0.0918, 0.4543, 0.1562, 0.4519, 0.1562, 0.4365, 0.04883, 0.4341, 0.004883, 0.4463, 0.04639, 0.4441, 0.0009766, 0.4463, 0.04639, 0.4341, 0.004883, 0.4341, 0.004883, 0.4434, 0.0, 0.4441, 0.0009766, 0.4434, 0.0, 0.4341, 0.004883, 0.3816, 0.0004883, 0.4365, 0.04883, 0.4485, 0.0918, 0.439, 0.09326, 0.4485, 0.0918, 0.4519, 0.1562, 0.439, 0.09326, 0.3816, 0.0004883, 0.4341, 0.004883, 0.3818, 0.004883, 0.4543, 0.1562, 0.4512, 0.2246, 0.4519, 0.1562, 0.4512, 0.2246, 0.4543, 0.1562, 0.4536, 0.2246, 0.3267, 0.005371, 0.3816, 0.0004883, 0.3818, 0.004883, 0.3816, 0.0004883, 0.3267, 0.005371, 0.3174, 0.0009766, 0.2971, 0.04688, 0.3174, 0.0009766, 0.3267, 0.005371, 0.4341, 0.004883, 0.3843, 0.04932, 0.3818, 0.004883, 0.3818, 0.004883, 0.3843, 0.04932, 0.3267, 0.005371, 0.3843, 0.04932, 0.4341, 0.004883, 0.4365, 0.04883, 0.3267, 0.005371, 0.3074, 0.0498, 0.2971, 0.04688, 0.3267, 0.005371, 0.3843, 0.04932, 0.3074, 0.0498, 0.3074, 0.0498, 0.2708, 0.09229, 0.2971, 0.04688, 0.3867, 0.09326, 0.3843, 0.04932, 0.4365, 0.04883, 0.3074, 0.0498, 0.3843, 0.04932, 0.3867, 0.09326, 0.4365, 0.04883, 0.439, 0.09326, 0.3867, 0.09326, 0.3074, 0.0498, 0.282, 0.09375, 0.2708, 0.09229, 0.3867, 0.09326, 0.282, 0.09375, 0.3074, 0.0498, 0.282, 0.09375, 0.2415, 0.1567, 0.2708, 0.09229, 0.3901, 0.1562, 0.3867, 0.09326, 0.439, 0.09326, 0.282, 0.09375, 0.3867, 0.09326, 0.3901, 0.1562, 0.2415, 0.1567, 0.282, 0.09375, 0.2534, 0.1572, 0.3901, 0.1562, 0.2534, 0.1572, 0.282, 0.09375, 0.2391, 0.2256, 0.2415, 0.1567, 0.2534, 0.1572, 0.2415, 0.1567, 0.2391, 0.2256, 0.2272, 0.2256, 0.2391, 0.2256, 0.2537, 0.313, 0.2272, 0.2256, 0.3943, 0.2246, 0.2534, 0.1572, 0.3901, 0.1562, 0.2534, 0.1572, 0.3943, 0.2246, 0.2391, 0.2256, 0.439, 0.09326, 0.4424, 0.1562, 0.3901, 0.1562, 0.4424, 0.1562, 0.3943, 0.2246, 0.3901, 0.1562, 0.439, 0.09326, 0.4519, 0.1562, 0.4424, 0.1562, 0.4519, 0.1562, 0.4512, 0.2246, 0.4424, 0.1562, 0.2537, 0.313, 0.2391, 0.2256, 0.2656, 0.313, 0.2656, 0.313, 0.2391, 0.2256, 0.3943, 0.2246, 0.3062, 0.3999, 0.2537, 0.313, 0.2656, 0.313, 0.3943, 0.2246, 0.4424, 0.1562, 0.4417, 0.2246, 0.4424, 0.1562, 0.4512, 0.2246, 0.4417, 0.2246, 0.2656, 0.313, 0.3179, 0.3999, 0.3062, 0.3999, 0.3179, 0.3999, 0.3806, 0.4473, 0.3062, 0.3999, 0.3943, 0.2246, 0.3994, 0.312, 0.2656, 0.313, 0.3179, 0.3999, 0.2656, 0.313, 0.3994, 0.312, 0.4417, 0.2246, 0.3994, 0.312, 0.3943, 0.2246, 0.3806, 0.4473, 0.3179, 0.3999, 0.3918, 0.4458, 0.4062, 0.4536, 0.3806, 0.4473, 0.3918, 0.4458, 0.3918, 0.4458, 0.3179, 0.3999, 0.4045, 0.3994, 0.3994, 0.312, 0.4045, 0.3994, 0.3179, 0.3999, 0.3918, 0.4458, 0.4082, 0.4468, 0.4062, 0.4536, 0.4045, 0.3994, 0.4082, 0.4468, 0.3918, 0.4458, 0.4082, 0.4468, 0.4417, 0.4438, 0.4062, 0.4536, 0.4045, 0.3994, 0.4316, 0.4414, 0.4082, 0.4468, 0.4417, 0.4438, 0.4082, 0.4468, 0.4316, 0.4414, 0.3994, 0.312, 0.4424, 0.3989, 0.4045, 0.3994, 0.4424, 0.3989, 0.4316, 0.4414, 0.4045, 0.3994, 0.4421, 0.3115, 0.4424, 0.3989, 0.3994, 0.312, 0.3994, 0.312, 0.4417, 0.2246, 0.4421, 0.3115, 0.4316, 0.4414, 0.4424, 0.3989, 0.4519, 0.3989, 0.4519, 0.3989, 0.4424, 0.3989, 0.4421, 0.3115, 0.4412, 0.4429, 0.4417, 0.4438, 0.4316, 0.4414, 0.4519, 0.3989, 0.4412, 0.4429, 0.4316, 0.4414, 0.4434, 0.4434, 0.4417, 0.4438, 0.4412, 0.4429, 0.4412, 0.4429, 0.4543, 0.3989, 0.4434, 0.4434, 0.4543, 0.3989, 0.4412, 0.4429, 0.4519, 0.3989, 0.4519, 0.3989, 0.4539, 0.3115, 0.4543, 0.3989, 0.4514, 0.3115, 0.4519, 0.3989, 0.4421, 0.3115, 0.4539, 0.3115, 0.4519, 0.3989, 0.4514, 0.3115, 0.4514, 0.3115, 0.4421, 0.3115, 0.4417, 0.2246, 0.4514, 0.3115, 0.4536, 0.2246, 0.4539, 0.3115, 0.4512, 0.2246, 0.4514, 0.3115, 0.4417, 0.2246, 0.4536, 0.2246, 0.4514, 0.3115, 0.4512, 0.2246, 0.2191, 0.4072, 0.2236, 0.3618, 0.2212, 0.4077, 0.2236, 0.3618, 0.2191, 0.4072, 0.2213, 0.3618, 0.2213, 0.3618, 0.2272, 0.2974, 0.2236, 0.3618, 0.2272, 0.2974, 0.2213, 0.3618, 0.2247, 0.2974, 0.2247, 0.2974, 0.2264, 0.229, 0.2272, 0.2974, 0.2095, 0.4048, 0.2213, 0.3618, 0.2191, 0.4072, 0.2264, 0.229, 0.2247, 0.2974, 0.224, 0.229, 0.224, 0.229, 0.2268, 0.1421, 0.2264, 0.229, 0.2247, 0.2974, 0.2213, 0.3618, 0.2118, 0.3604, 0.2095, 0.4048, 0.2118, 0.3604, 0.2213, 0.3618, 0.2153, 0.2974, 0.224, 0.229, 0.2247, 0.2974, 0.2118, 0.3604, 0.2153, 0.2974, 0.2247, 0.2974, 0.2268, 0.1421, 0.224, 0.229, 0.2244, 0.1421, 0.2244, 0.1421, 0.2272, 0.05469, 0.2268, 0.1421, 0.224, 0.229, 0.2153, 0.2974, 0.2146, 0.229, 0.2146, 0.229, 0.2244, 0.1421, 0.224, 0.229, 0.2118, 0.3604, 0.163, 0.2974, 0.2153, 0.2974, 0.2244, 0.1421, 0.2146, 0.229, 0.215, 0.1421, 0.1595, 0.3604, 0.163, 0.2974, 0.2118, 0.3604, 0.2095, 0.4048, 0.1595, 0.3604, 0.2118, 0.3604, 0.2272, 0.05469, 0.2244, 0.1421, 0.2247, 0.05469, 0.215, 0.1421, 0.2247, 0.05469, 0.2244, 0.1421, 0.2247, 0.05469, 0.2141, 0.01074, 0.2272, 0.05469, 0.2272, 0.05469, 0.2141, 0.01074, 0.2163, 0.01025, 0.2163, 0.01025, 0.2141, 0.01074, 0.2144, 0.009766, 0.2045, 0.01221, 0.2144, 0.009766, 0.2141, 0.01074, 0.2141, 0.01074, 0.2247, 0.05469, 0.2045, 0.01221, 0.2144, 0.009766, 0.2045, 0.01221, 0.1792, 0.0, 0.2247, 0.05469, 0.215, 0.1421, 0.2153, 0.05469, 0.2045, 0.01221, 0.2247, 0.05469, 0.2153, 0.05469, 0.1722, 0.1416, 0.2153, 0.05469, 0.215, 0.1421, 0.2146, 0.229, 0.1722, 0.1416, 0.215, 0.1421, 0.2045, 0.01221, 0.2153, 0.05469, 0.1774, 0.0542, 0.2153, 0.05469, 0.1722, 0.1416, 0.1774, 0.0542, 0.1792, 0.0, 0.2045, 0.01221, 0.1812, 0.006836, 0.1774, 0.0542, 0.1812, 0.006836, 0.2045, 0.01221, 0.1648, 0.007812, 0.1792, 0.0, 0.1812, 0.006836, 0.1774, 0.0542, 0.1648, 0.007812, 0.1812, 0.006836, 0.1792, 0.0, 0.1648, 0.007812, 0.1534, 0.006348, 0.09088, 0.05371, 0.1648, 0.007812, 0.1774, 0.0542, 0.1648, 0.007812, 0.09088, 0.05371, 0.1534, 0.006348, 0.1722, 0.1416, 0.09088, 0.05371, 0.1774, 0.0542, 0.0791, 0.05371, 0.1534, 0.006348, 0.09088, 0.05371, 0.09088, 0.05371, 0.03851, 0.1406, 0.0791, 0.05371, 0.03851, 0.1406, 0.09088, 0.05371, 0.1722, 0.1416, 0.02666, 0.1406, 0.0791, 0.05371, 0.03851, 0.1406, 0.1671, 0.229, 0.1722, 0.1416, 0.2146, 0.229, 0.1671, 0.229, 0.03851, 0.1406, 0.1722, 0.1416, 0.2153, 0.2974, 0.1671, 0.229, 0.2146, 0.229, 0.163, 0.2974, 0.1671, 0.229, 0.2153, 0.2974, 0.03851, 0.1406, 0.01199, 0.228, 0.02666, 0.1406, 0.01199, 0.228, 0.03851, 0.1406, 0.1671, 0.229, 0.0, 0.228, 0.02666, 0.1406, 0.01199, 0.228, 0.01199, 0.228, 0.01433, 0.2969, 0.0, 0.228, 0.1671, 0.229, 0.02643, 0.2964, 0.01199, 0.228, 0.01433, 0.2969, 0.01199, 0.228, 0.02643, 0.2964, 0.02643, 0.2964, 0.1671, 0.229, 0.163, 0.2974, 0.0549, 0.3599, 0.01433, 0.2969, 0.02643, 0.2964, 0.0549, 0.3599, 0.02643, 0.2964, 0.163, 0.2974, 0.01433, 0.2969, 0.0549, 0.3599, 0.04376, 0.3613, 0.1595, 0.3604, 0.0549, 0.3599, 0.163, 0.2974, 0.0802, 0.4038, 0.04376, 0.3613, 0.0549, 0.3599, 0.0802, 0.4038, 0.0549, 0.3599, 0.1595, 0.3604, 0.07007, 0.4067, 0.04376, 0.3613, 0.0802, 0.4038, 0.1571, 0.4048, 0.0802, 0.4038, 0.1595, 0.3604, 0.1571, 0.4048, 0.1595, 0.3604, 0.2095, 0.4048, 0.0802, 0.4038, 0.09949, 0.4482, 0.07007, 0.4067, 0.1571, 0.4048, 0.09949, 0.4482, 0.0802, 0.4038, 0.09027, 0.4526, 0.07007, 0.4067, 0.09949, 0.4482, 0.1545, 0.4531, 0.09027, 0.4526, 0.09949, 0.4482, 0.09949, 0.4482, 0.1571, 0.4048, 0.1548, 0.4487, 0.1545, 0.4531, 0.09949, 0.4482, 0.1548, 0.4487, 0.207, 0.4487, 0.1571, 0.4048, 0.2095, 0.4048, 0.1548, 0.4487, 0.1571, 0.4048, 0.207, 0.4487, 0.207, 0.4487, 0.1545, 0.4531, 0.1548, 0.4487, 0.207, 0.4487, 0.2095, 0.4048, 0.2191, 0.4072, 0.1545, 0.4531, 0.207, 0.4487, 0.2162, 0.4536, 0.2191, 0.4072, 0.217, 0.4526, 0.207, 0.4487, 0.217, 0.4526, 0.2162, 0.4536, 0.207, 0.4487])
_uv.active_render = True
_uv = me_tableknife.uv_layers.new(name='st1')
_uv.uv.foreach_set('vector', [0.01077, 0.9917, 0.008064, 0.9904, 0.01076, 0.9919, 0.01078, 0.9904, 0.00808, 0.9917, 0.008064, 0.9919, 0.8467, 0.9919, 0.9126, 0.9919, 0.9082, 0.9864, 0.8467, 0.9919, 0.9082, 0.9864, 0.8506, 0.9864, 0.9082, 0.9153, 0.8506, 0.9864, 0.9082, 0.9864, 0.8501, 0.9153, 0.8506, 0.9864, 0.9082, 0.9153, 0.9077, 0.8126, 0.8501, 0.9153, 0.9082, 0.9153, 0.8496, 0.8126, 0.8501, 0.9153, 0.9077, 0.8126, 0.9072, 0.7244, 0.8496, 0.8126, 0.9077, 0.8126, 0.8491, 0.7244, 0.8496, 0.8126, 0.9072, 0.7244, 0.9067, 0.6494, 0.8491, 0.7244, 0.9072, 0.7244, 0.8486, 0.6497, 0.8491, 0.7244, 0.9067, 0.6494, 0.9067, 0.6494, 0.8486, 0.5881, 0.8486, 0.6497, 0.8486, 0.5881, 0.9067, 0.6494, 0.9062, 0.5879, 0.9062, 0.5879, 0.8481, 0.54, 0.8486, 0.5881, 0.8481, 0.54, 0.9062, 0.5879, 0.9062, 0.5398, 0.9062, 0.5398, 0.8481, 0.5056, 0.8481, 0.54, 0.8481, 0.5056, 0.9062, 0.5398, 0.9062, 0.5056, 0.9062, 0.5056, 0.8481, 0.4897, 0.8481, 0.5056, 0.8481, 0.4897, 0.9062, 0.5056, 0.9058, 0.4897, 0.9058, 0.4897, 0.8477, 0.4761, 0.8481, 0.4897, 0.8477, 0.4761, 0.9058, 0.4897, 0.9058, 0.4761, 0.9058, 0.4761, 0.8477, 0.4639, 0.8477, 0.4761, 0.8477, 0.4639, 0.9058, 0.4761, 0.9058, 0.4639, 0.9058, 0.4639, 0.8477, 0.4541, 0.8477, 0.4639, 0.8477, 0.4541, 0.9058, 0.4639, 0.9058, 0.4541, 0.9058, 0.4458, 0.8477, 0.4541, 0.9058, 0.4541, 0.8477, 0.4541, 0.9058, 0.4458, 0.8477, 0.4458, 0.9058, 0.4399, 0.8477, 0.4458, 0.9058, 0.4458, 0.8477, 0.4458, 0.9058, 0.4399, 0.8477, 0.4399, 0.9058, 0.4355, 0.8477, 0.4399, 0.9058, 0.4399, 0.8477, 0.4399, 0.9058, 0.4355, 0.8477, 0.4355, 0.9058, 0.4326, 0.8477, 0.4355, 0.9058, 0.4355, 0.8477, 0.4355, 0.9058, 0.4326, 0.8477, 0.4326, 0.9893, 0.1201, 0.9917, 0.1646, 0.9917, 0.1196, 0.9917, 0.1646, 0.9893, 0.1201, 0.9893, 0.1655, 0.9849, 0.1211, 0.9893, 0.1655, 0.9893, 0.1201, 0.9893, 0.1655, 0.9849, 0.1211, 0.9849, 0.1665, 0.9849, 0.1665, 0.9849, 0.1211, 0.9785, 0.1221, 0.9849, 0.1665, 0.9785, 0.1221, 0.9785, 0.167, 0.9785, 0.1221, 0.9702, 0.168, 0.9785, 0.167, 0.9702, 0.168, 0.9785, 0.1221, 0.9702, 0.1226, 0.9702, 0.1226, 0.96, 0.1689, 0.9702, 0.168, 0.96, 0.1689, 0.9702, 0.1226, 0.96, 0.1235, 0.96, 0.1235, 0.9473, 0.1694, 0.96, 0.1689, 0.9473, 0.1694, 0.96, 0.1235, 0.9473, 0.124, 0.9473, 0.124, 0.9141, 0.1694, 0.9473, 0.1694, 0.9141, 0.1694, 0.9473, 0.124, 0.9141, 0.1245, 0.9141, 0.1245, 0.8657, 0.1694, 0.9141, 0.1694, 0.8657, 0.1694, 0.9141, 0.1245, 0.8657, 0.124, 0.8657, 0.124, 0.8022, 0.1689, 0.8657, 0.1694, 0.8022, 0.1689, 0.8657, 0.124, 0.8022, 0.1235, 0.8022, 0.1235, 0.7246, 0.168, 0.8022, 0.1689, 0.7246, 0.168, 0.8022, 0.1235, 0.7246, 0.1226, 0.7246, 0.1226, 0.6328, 0.1216, 0.7246, 0.168, 0.7246, 0.168, 0.6328, 0.1216, 0.6328, 0.168, 0.6328, 0.1216, 0.5269, 0.1665, 0.6328, 0.168, 0.5269, 0.1665, 0.6328, 0.1216, 0.5269, 0.1206, 0.5269, 0.1206, 0.4578, 0.166, 0.5269, 0.1665, 0.4578, 0.166, 0.5269, 0.1206, 0.4578, 0.1206, 0.4546, 0.1182, 0.4578, 0.166, 0.4578, 0.1206, 0.4546, 0.1182, 0.4546, 0.1694, 0.4578, 0.166, 0.4546, 0.1182, 0.4524, 0.1445, 0.4546, 0.1694, 0.4524, 0.1445, 0.4546, 0.1182, 0.4524, 0.1426, 0.4524, 0.1426, 0.4075, 0.1455, 0.4524, 0.1445, 0.4075, 0.1455, 0.4524, 0.1426, 0.4075, 0.144, 0.4075, 0.144, 0.3625, 0.147, 0.4075, 0.1455, 0.3625, 0.147, 0.4075, 0.144, 0.3625, 0.146, 0.3625, 0.146, 0.2988, 0.1489, 0.3625, 0.147, 0.2988, 0.1489, 0.3625, 0.146, 0.2988, 0.1479, 0.2988, 0.1479, 0.2312, 0.1494, 0.2988, 0.1489, 0.2312, 0.1494, 0.2988, 0.1479, 0.2312, 0.1489, 0.2312, 0.1489, 0.1454, 0.1479, 0.2312, 0.1494, 0.1454, 0.1479, 0.2312, 0.1489, 0.1454, 0.147, 0.1454, 0.147, 0.05994, 0.1445, 0.1454, 0.1479, 0.05994, 0.1445, 0.1454, 0.147, 0.05994, 0.1436, 0.05994, 0.1436, 0.01396, 0.1401, 0.05994, 0.1445, 0.01396, 0.1401, 0.05994, 0.1436, 0.01395, 0.1392, 0.01395, 0.1392, 0.008072, 0.144, 0.01396, 0.1401, 0.008072, 0.144, 0.01395, 0.1392, 0.008064, 0.1318, 0.02425, 0.9102, 0.008064, 0.8888, 0.02425, 0.8889, 0.008064, 0.8888, 0.02425, 0.9102, 0.02106, 0.9113, 0.008064, 0.9101, 0.008064, 0.8888, 0.02106, 0.9113, 0.008064, 0.9101, 0.02106, 0.9113, 0.01125, 0.9113, 0.07581, 0.06787, 0.008118, 0.08398, 0.008064, 0.06787, 0.07587, 0.0835, 0.008118, 0.08398, 0.07581, 0.06787, 0.2203, 0.06738, 0.07587, 0.0835, 0.07581, 0.06787, 0.2203, 0.0835, 0.07587, 0.0835, 0.2203, 0.06738, 0.3647, 0.06738, 0.2203, 0.0835, 0.2203, 0.06738, 0.365, 0.0835, 0.2203, 0.0835, 0.3647, 0.06738, 0.4775, 0.06738, 0.365, 0.0835, 0.3647, 0.06738, 0.4775, 0.0835, 0.365, 0.0835, 0.4775, 0.06738, 0.5864, 0.06738, 0.4775, 0.0835, 0.4775, 0.06738, 0.5864, 0.0835, 0.4775, 0.0835, 0.5864, 0.06738, 0.6631, 0.06738, 0.5864, 0.0835, 0.5864, 0.06738, 0.6631, 0.0835, 0.5864, 0.0835, 0.6631, 0.06738, 0.6631, 0.0625, 0.7397, 0.0625, 0.6631, 0.06738, 0.7402, 0.06738, 0.6631, 0.06738, 0.7397, 0.0625, 0.7402, 0.06738, 0.6631, 0.0835, 0.6631, 0.06738, 0.7402, 0.0835, 0.6631, 0.0835, 0.7402, 0.06738, 0.7397, 0.08887, 0.6631, 0.0835, 0.7402, 0.0835, 0.6631, 0.0835, 0.7397, 0.08887, 0.6636, 0.08887, 0.07129, 0.9665, 0.04102, 0.9416, 0.07129, 0.941, 0.04102, 0.9416, 0.07129, 0.9665, 0.04718, 0.9647, 0.07129, 0.9665, 0.04718, 0.9868, 0.04718, 0.9647, 0.07129, 0.9665, 0.07129, 0.9919, 0.04718, 0.9868, 0.04718, 0.9868, 0.07129, 0.9919, 0.04984, 0.9881, 0.04984, 0.9881, 0.04425, 0.9877, 0.04721, 0.9866, 0.04984, 0.9881, 0.03525, 0.9876, 0.04425, 0.9877, 0.03525, 0.9876, 0.04984, 0.9881, 0.07129, 0.9919, 0.07129, 0.9919, 0.02966, 0.9881, 0.03525, 0.9876, 0.02966, 0.9881, 0.03232, 0.9865, 0.03525, 0.9876, 0.07129, 0.9919, 0.008064, 0.9918, 0.02966, 0.9881, 0.008064, 0.9663, 0.02966, 0.9881, 0.008064, 0.9918, 0.03229, 0.9646, 0.03229, 0.9867, 0.02966, 0.9881, 0.02966, 0.9881, 0.008064, 0.9663, 0.03229, 0.9646, 0.03845, 0.9416, 0.03229, 0.9646, 0.008064, 0.9663, 0.008064, 0.9663, 0.008064, 0.9408, 0.03845, 0.9416, 0.6699, 0.418, 0.7363, 0.4146, 0.6611, 0.4146, 0.7363, 0.4146, 0.8022, 0.418, 0.811, 0.4146, 0.6699, 0.418, 0.7358, 0.418, 0.7363, 0.4146, 0.8022, 0.418, 0.7363, 0.4146, 0.7358, 0.418, 0.6777, 0.4922, 0.7358, 0.418, 0.6699, 0.418, 0.7944, 0.4922, 0.8022, 0.418, 0.7358, 0.418, 0.7358, 0.4922, 0.7358, 0.418, 0.6777, 0.4922, 0.7358, 0.418, 0.7358, 0.4922, 0.7944, 0.4922, 0.6777, 0.4922, 0.7358, 0.6062, 0.7358, 0.4922, 0.7358, 0.6062, 0.7944, 0.4922, 0.7358, 0.4922, 0.7358, 0.6062, 0.6777, 0.4922, 0.666, 0.6062, 0.7944, 0.4922, 0.7358, 0.6062, 0.8062, 0.6062, 0.666, 0.6062, 0.7363, 0.7051, 0.7358, 0.6062, 0.7363, 0.7051, 0.8062, 0.6062, 0.7358, 0.6062, 0.7363, 0.7051, 0.666, 0.6062, 0.6533, 0.7051, 0.8193, 0.7051, 0.8062, 0.6062, 0.7363, 0.7051, 0.6533, 0.7051, 0.7363, 0.7887, 0.7363, 0.7051, 0.7363, 0.7887, 0.8193, 0.7051, 0.7363, 0.7051, 0.7363, 0.7887, 0.6533, 0.7051, 0.6431, 0.7887, 0.8291, 0.7887, 0.8193, 0.7051, 0.7363, 0.7887, 0.6431, 0.7887, 0.7363, 0.8567, 0.7363, 0.7887, 0.7363, 0.8567, 0.8291, 0.7887, 0.7363, 0.7887, 0.7363, 0.8567, 0.6431, 0.7887, 0.6377, 0.8567, 0.835, 0.8567, 0.8291, 0.7887, 0.7363, 0.8567, 0.6377, 0.8567, 0.7363, 0.9087, 0.7363, 0.8567, 0.7363, 0.9087, 0.835, 0.8567, 0.7363, 0.8567, 0.7363, 0.9087, 0.6377, 0.8567, 0.6367, 0.9087, 0.8359, 0.9087, 0.835, 0.8567, 0.7363, 0.9087, 0.6411, 0.9445, 0.7363, 0.9087, 0.6367, 0.9087, 0.7363, 0.9087, 0.8315, 0.9445, 0.8359, 0.9087, 0.7363, 0.9087, 0.6411, 0.9445, 0.7363, 0.9445, 0.8315, 0.9445, 0.7363, 0.9087, 0.7363, 0.9445, 0.6533, 0.9579, 0.7363, 0.9445, 0.6411, 0.9445, 0.8315, 0.9445, 0.7363, 0.9445, 0.8198, 0.9579, 0.6533, 0.9579, 0.7363, 0.9579, 0.7363, 0.9445, 0.7363, 0.9579, 0.8198, 0.9579, 0.7363, 0.9445, 0.6665, 0.9689, 0.7363, 0.9579, 0.6533, 0.9579, 0.8198, 0.9579, 0.7363, 0.9579, 0.8062, 0.9689, 0.6665, 0.9689, 0.7363, 0.9689, 0.7363, 0.9579, 0.7363, 0.9689, 0.8062, 0.9689, 0.7363, 0.9579, 0.6807, 0.9776, 0.7363, 0.9689, 0.6665, 0.9689, 0.8062, 0.9689, 0.7363, 0.9689, 0.792, 0.9776, 0.6807, 0.9776, 0.7363, 0.9776, 0.7363, 0.9689, 0.7363, 0.9776, 0.792, 0.9776, 0.7363, 0.9689, 0.6953, 0.9841, 0.7363, 0.9776, 0.6807, 0.9776, 0.792, 0.9776, 0.7363, 0.9776, 0.7773, 0.9841, 0.6953, 0.9841, 0.7363, 0.9841, 0.7363, 0.9776, 0.7363, 0.9841, 0.7773, 0.9841, 0.7363, 0.9776, 0.7095, 0.9886, 0.7363, 0.9841, 0.6953, 0.9841, 0.7773, 0.9841, 0.7363, 0.9841, 0.7632, 0.9886, 0.7095, 0.9886, 0.7363, 0.9886, 0.7363, 0.9841, 0.7363, 0.9886, 0.7632, 0.9886, 0.7363, 0.9841, 0.7363, 0.9886, 0.7095, 0.9886, 0.7236, 0.9911, 0.7632, 0.9886, 0.7363, 0.9886, 0.7495, 0.9911, 0.7236, 0.9911, 0.7363, 0.9911, 0.7363, 0.9886, 0.7363, 0.9911, 0.7495, 0.9911, 0.7363, 0.9886, 0.7236, 0.9911, 0.7363, 0.9919, 0.7363, 0.9911, 0.7363, 0.9919, 0.7495, 0.9911, 0.7363, 0.9911, 0.582, 0.3296, 0.5854, 0.2637, 0.5854, 0.3384, 0.5854, 0.2637, 0.582, 0.1973, 0.5854, 0.1885, 0.582, 0.3296, 0.582, 0.2637, 0.5854, 0.2637, 0.582, 0.1973, 0.5854, 0.2637, 0.582, 0.2637, 0.5078, 0.3218, 0.582, 0.2637, 0.582, 0.3296, 0.5078, 0.2051, 0.582, 0.1973, 0.582, 0.2637, 0.5078, 0.2637, 0.582, 0.2637, 0.5078, 0.3218, 0.582, 0.2637, 0.5078, 0.2637, 0.5078, 0.2051, 0.5078, 0.3218, 0.3938, 0.2637, 0.5078, 0.2637, 0.3938, 0.2637, 0.5078, 0.2051, 0.5078, 0.2637, 0.3938, 0.2637, 0.5078, 0.3218, 0.3938, 0.3335, 0.3938, 0.1934, 0.5078, 0.2051, 0.3938, 0.2637, 0.3938, 0.3335, 0.2949, 0.2637, 0.3938, 0.2637, 0.2949, 0.2637, 0.3938, 0.1934, 0.3938, 0.2637, 0.2949, 0.2637, 0.3938, 0.3335, 0.2949, 0.3467, 0.2949, 0.1807, 0.3938, 0.1934, 0.2949, 0.2637, 0.2949, 0.3467, 0.2113, 0.2637, 0.2949, 0.2637, 0.2113, 0.2637, 0.2949, 0.1807, 0.2949, 0.2637, 0.2113, 0.2637, 0.2949, 0.3467, 0.2113, 0.3564, 0.2113, 0.1704, 0.2949, 0.1807, 0.2113, 0.2637, 0.2113, 0.3564, 0.1433, 0.2637, 0.2113, 0.2637, 0.1433, 0.2637, 0.2113, 0.1704, 0.2113, 0.2637, 0.1433, 0.2637, 0.2113, 0.3564, 0.1433, 0.3623, 0.1433, 0.165, 0.2113, 0.1704, 0.1433, 0.2637, 0.1433, 0.3623, 0.09131, 0.2637, 0.1433, 0.2637, 0.09131, 0.2637, 0.1433, 0.165, 0.1433, 0.2637, 0.09131, 0.2637, 0.1433, 0.3623, 0.09131, 0.3633, 0.09131, 0.1641, 0.1433, 0.165, 0.09131, 0.2637, 0.05554, 0.3589, 0.09131, 0.2637, 0.09131, 0.3633, 0.09131, 0.2637, 0.05554, 0.1685, 0.09131, 0.1641, 0.09131, 0.2637, 0.05554, 0.3589, 0.05554, 0.2637, 0.05554, 0.1685, 0.09131, 0.2637, 0.05554, 0.2637, 0.04205, 0.3467, 0.05554, 0.2637, 0.05554, 0.3589, 0.05554, 0.1685, 0.05554, 0.2637, 0.04205, 0.1807, 0.04205, 0.3467, 0.04205, 0.2637, 0.05554, 0.2637, 0.04205, 0.2637, 0.04205, 0.1807, 0.05554, 0.2637, 0.03105, 0.3335, 0.04205, 0.2637, 0.04205, 0.3467, 0.04205, 0.1807, 0.04205, 0.2637, 0.03105, 0.1938, 0.03105, 0.3335, 0.03105, 0.2637, 0.04205, 0.2637, 0.03105, 0.2637, 0.03105, 0.1938, 0.04205, 0.2637, 0.02237, 0.3193, 0.03105, 0.2637, 0.03105, 0.3335, 0.03105, 0.1938, 0.03105, 0.2637, 0.02237, 0.208, 0.02237, 0.3193, 0.02237, 0.2637, 0.03105, 0.2637, 0.02237, 0.2637, 0.02237, 0.208, 0.03105, 0.2637, 0.01588, 0.3047, 0.02237, 0.2637, 0.02237, 0.3193, 0.02237, 0.208, 0.02237, 0.2637, 0.01588, 0.2227, 0.01588, 0.3047, 0.01588, 0.2637, 0.02237, 0.2637, 0.01588, 0.2637, 0.01588, 0.2227, 0.02237, 0.2637, 0.01144, 0.2905, 0.01588, 0.2637, 0.01588, 0.3047, 0.01588, 0.2227, 0.01588, 0.2637, 0.01144, 0.2368, 0.01144, 0.2905, 0.01144, 0.2637, 0.01588, 0.2637, 0.01144, 0.2637, 0.01144, 0.2368, 0.01588, 0.2637, 0.01144, 0.2637, 0.01144, 0.2905, 0.008888, 0.2764, 0.01144, 0.2368, 0.01144, 0.2637, 0.008881, 0.251, 0.008888, 0.2764, 0.008888, 0.2637, 0.01144, 0.2637, 0.008888, 0.2637, 0.008881, 0.251, 0.01144, 0.2637, 0.008888, 0.2764, 0.008064, 0.2637, 0.008888, 0.2637, 0.008064, 0.2637, 0.008881, 0.251, 0.008888, 0.2637, 0.3386, 0.4453, 0.3352, 0.5063, 0.3411, 0.4458, 0.3381, 0.5068, 0.3411, 0.4458, 0.3352, 0.5063, 0.3352, 0.5063, 0.3306, 0.5933, 0.3381, 0.5068, 0.3411, 0.4458, 0.3381, 0.5068, 0.3542, 0.4492, 0.3381, 0.5068, 0.3306, 0.5933, 0.3337, 0.5933, 0.3542, 0.4492, 0.3574, 0.3901, 0.3411, 0.4458, 0.344, 0.3848, 0.3411, 0.4458, 0.3574, 0.3901, 0.3574, 0.3901, 0.3452, 0.3838, 0.344, 0.3848, 0.3452, 0.3838, 0.3574, 0.3901, 0.428, 0.3848, 0.3542, 0.4492, 0.3381, 0.5068, 0.3511, 0.5085, 0.3381, 0.5068, 0.3337, 0.5933, 0.3511, 0.5085, 0.428, 0.3848, 0.3574, 0.3901, 0.4277, 0.3906, 0.3306, 0.5933, 0.3347, 0.6848, 0.3337, 0.5933, 0.3347, 0.6848, 0.3306, 0.5933, 0.3315, 0.6848, 0.5015, 0.3911, 0.428, 0.3848, 0.4277, 0.3906, 0.428, 0.3848, 0.5015, 0.3911, 0.5142, 0.3853, 0.541, 0.4463, 0.5142, 0.3853, 0.5015, 0.3911, 0.3574, 0.3901, 0.4243, 0.4497, 0.4277, 0.3906, 0.4277, 0.3906, 0.4243, 0.4497, 0.5015, 0.3911, 0.4243, 0.4497, 0.3574, 0.3901, 0.3542, 0.4492, 0.5015, 0.3911, 0.5278, 0.4502, 0.541, 0.4463, 0.5015, 0.3911, 0.4243, 0.4497, 0.5278, 0.4502, 0.5278, 0.4502, 0.5767, 0.5073, 0.541, 0.4463, 0.4211, 0.5083, 0.4243, 0.4497, 0.3542, 0.4492, 0.5278, 0.4502, 0.4243, 0.4497, 0.4211, 0.5083, 0.3542, 0.4492, 0.3511, 0.5085, 0.4211, 0.5083, 0.5278, 0.4502, 0.5615, 0.5095, 0.5767, 0.5073, 0.4211, 0.5083, 0.5615, 0.5095, 0.5278, 0.4502, 0.5615, 0.5095, 0.6162, 0.5938, 0.5767, 0.5073, 0.4165, 0.593, 0.4211, 0.5083, 0.3511, 0.5085, 0.5615, 0.5095, 0.4211, 0.5083, 0.4165, 0.593, 0.6162, 0.5938, 0.5615, 0.5095, 0.5996, 0.5942, 0.4165, 0.593, 0.5996, 0.5942, 0.5615, 0.5095, 0.6191, 0.6863, 0.6162, 0.5938, 0.5996, 0.5942, 0.6162, 0.5938, 0.6191, 0.6863, 0.6353, 0.686, 0.6191, 0.6863, 0.5996, 0.8033, 0.6353, 0.686, 0.4111, 0.6848, 0.5996, 0.5942, 0.4165, 0.593, 0.5996, 0.5942, 0.4111, 0.6848, 0.6191, 0.6863, 0.3511, 0.5085, 0.3464, 0.5933, 0.4165, 0.593, 0.3464, 0.5933, 0.4111, 0.6848, 0.4165, 0.593, 0.3511, 0.5085, 0.3337, 0.5933, 0.3464, 0.5933, 0.3337, 0.5933, 0.3347, 0.6848, 0.3464, 0.5933, 0.5996, 0.8033, 0.6191, 0.6863, 0.5835, 0.8033, 0.5835, 0.8033, 0.6191, 0.6863, 0.4111, 0.6848, 0.5293, 0.9204, 0.5996, 0.8033, 0.5835, 0.8033, 0.4111, 0.6848, 0.3464, 0.5933, 0.3474, 0.6848, 0.3464, 0.5933, 0.3347, 0.6848, 0.3474, 0.6848, 0.5835, 0.8033, 0.5132, 0.9202, 0.5293, 0.9204, 0.5132, 0.9202, 0.4294, 0.9837, 0.5293, 0.9204, 0.4111, 0.6848, 0.4041, 0.8021, 0.5835, 0.8033, 0.5132, 0.9202, 0.5835, 0.8033, 0.4041, 0.8021, 0.3474, 0.6848, 0.4041, 0.8021, 0.4111, 0.6848, 0.4294, 0.9837, 0.5132, 0.9202, 0.4141, 0.9815, 0.3948, 0.9919, 0.4294, 0.9837, 0.4141, 0.9815, 0.4141, 0.9815, 0.5132, 0.9202, 0.3972, 0.9194, 0.4041, 0.8021, 0.3972, 0.9194, 0.5132, 0.9202, 0.4141, 0.9815, 0.3921, 0.9831, 0.3948, 0.9919, 0.3972, 0.9194, 0.3921, 0.9831, 0.4141, 0.9815, 0.3921, 0.9831, 0.3477, 0.9789, 0.3948, 0.9919, 0.3972, 0.9194, 0.3611, 0.9756, 0.3921, 0.9831, 0.3477, 0.9789, 0.3921, 0.9831, 0.3611, 0.9756, 0.4041, 0.8021, 0.3464, 0.9189, 0.3972, 0.9194, 0.3464, 0.9189, 0.3611, 0.9756, 0.3972, 0.9194, 0.3469, 0.8019, 0.3464, 0.9189, 0.4041, 0.8021, 0.4041, 0.8021, 0.3474, 0.6848, 0.3469, 0.8019, 0.3611, 0.9756, 0.3464, 0.9189, 0.3337, 0.9188, 0.3337, 0.9188, 0.3464, 0.9189, 0.3469, 0.8019, 0.3479, 0.9777, 0.3477, 0.9789, 0.3611, 0.9756, 0.3337, 0.9188, 0.3479, 0.9777, 0.3611, 0.9756, 0.345, 0.9782, 0.3477, 0.9789, 0.3479, 0.9777, 0.3479, 0.9777, 0.3306, 0.9188, 0.345, 0.9782, 0.3306, 0.9188, 0.3479, 0.9777, 0.3337, 0.9188, 0.3337, 0.9188, 0.3311, 0.8018, 0.3306, 0.9188, 0.3342, 0.8019, 0.3337, 0.9188, 0.3469, 0.8019, 0.3311, 0.8018, 0.3337, 0.9188, 0.3342, 0.8019, 0.3342, 0.8019, 0.3469, 0.8019, 0.3474, 0.6848, 0.3342, 0.8019, 0.3315, 0.6848, 0.3311, 0.8018, 0.3347, 0.6848, 0.3342, 0.8019, 0.3474, 0.6848, 0.3315, 0.6848, 0.3342, 0.8019, 0.3347, 0.6848, 0.3025, 0.9299, 0.3086, 0.8693, 0.3052, 0.9306, 0.3086, 0.8693, 0.3025, 0.9299, 0.3057, 0.8688, 0.3057, 0.8688, 0.3132, 0.7823, 0.3086, 0.8693, 0.3132, 0.7823, 0.3057, 0.8688, 0.3101, 0.7822, 0.3101, 0.7822, 0.3125, 0.6907, 0.3132, 0.7823, 0.2896, 0.9265, 0.3057, 0.8688, 0.3025, 0.9299, 0.3125, 0.6907, 0.3101, 0.7822, 0.3091, 0.6907, 0.3091, 0.6907, 0.313, 0.5735, 0.3125, 0.6907, 0.3101, 0.7822, 0.3057, 0.8688, 0.2927, 0.8672, 0.2896, 0.9265, 0.2927, 0.8672, 0.3057, 0.8688, 0.2974, 0.7822, 0.3091, 0.6907, 0.3101, 0.7822, 0.2927, 0.8672, 0.2974, 0.7822, 0.3101, 0.7822, 0.313, 0.5735, 0.3091, 0.6907, 0.3096, 0.5735, 0.3096, 0.5735, 0.3132, 0.4565, 0.313, 0.5735, 0.3091, 0.6907, 0.2974, 0.7822, 0.2964, 0.6907, 0.2964, 0.6907, 0.3096, 0.5735, 0.3091, 0.6907, 0.2927, 0.8672, 0.2272, 0.7826, 0.2974, 0.7822, 0.3096, 0.5735, 0.2964, 0.6907, 0.2969, 0.5735, 0.2225, 0.8672, 0.2272, 0.7826, 0.2927, 0.8672, 0.2896, 0.9265, 0.2225, 0.8672, 0.2927, 0.8672, 0.3132, 0.4565, 0.3096, 0.5735, 0.3101, 0.4565, 0.2969, 0.5735, 0.3101, 0.4565, 0.3096, 0.5735, 0.3101, 0.4565, 0.2959, 0.3975, 0.3132, 0.4565, 0.3132, 0.4565, 0.2959, 0.3975, 0.2988, 0.397, 0.2988, 0.397, 0.2959, 0.3975, 0.2961, 0.396, 0.2827, 0.3994, 0.2961, 0.396, 0.2959, 0.3975, 0.2959, 0.3975, 0.3101, 0.4565, 0.2827, 0.3994, 0.2961, 0.396, 0.2827, 0.3994, 0.2489, 0.3833, 0.3101, 0.4565, 0.2969, 0.5735, 0.2974, 0.4561, 0.2827, 0.3994, 0.3101, 0.4565, 0.2974, 0.4561, 0.2396, 0.5732, 0.2974, 0.4561, 0.2969, 0.5735, 0.2964, 0.6907, 0.2396, 0.5732, 0.2969, 0.5735, 0.2827, 0.3994, 0.2974, 0.4561, 0.2466, 0.4556, 0.2974, 0.4561, 0.2396, 0.5732, 0.2466, 0.4556, 0.2489, 0.3833, 0.2827, 0.3994, 0.2515, 0.3921, 0.2466, 0.4556, 0.2515, 0.3921, 0.2827, 0.3994, 0.2296, 0.3936, 0.2489, 0.3833, 0.2515, 0.3921, 0.2466, 0.4556, 0.2296, 0.3936, 0.2515, 0.3921, 0.2489, 0.3833, 0.2296, 0.3936, 0.2144, 0.3916, 0.1301, 0.4551, 0.2296, 0.3936, 0.2466, 0.4556, 0.2296, 0.3936, 0.1301, 0.4551, 0.2144, 0.3916, 0.2396, 0.5732, 0.1301, 0.4551, 0.2466, 0.4556, 0.1144, 0.4546, 0.2144, 0.3916, 0.1301, 0.4551, 0.1301, 0.4551, 0.05984, 0.5718, 0.1144, 0.4546, 0.05984, 0.5718, 0.1301, 0.4551, 0.2396, 0.5732, 0.04388, 0.5718, 0.1144, 0.4546, 0.05984, 0.5718, 0.2327, 0.6907, 0.2396, 0.5732, 0.2964, 0.6907, 0.2327, 0.6907, 0.05984, 0.5718, 0.2396, 0.5732, 0.2974, 0.7822, 0.2327, 0.6907, 0.2964, 0.6907, 0.2272, 0.7826, 0.2327, 0.6907, 0.2974, 0.7822, 0.05984, 0.5718, 0.02417, 0.6892, 0.04388, 0.5718, 0.02417, 0.6892, 0.05984, 0.5718, 0.2327, 0.6907, 0.008064, 0.6895, 0.04388, 0.5718, 0.02417, 0.6892, 0.02417, 0.6892, 0.02733, 0.7816, 0.008064, 0.6895, 0.2327, 0.6907, 0.04358, 0.7812, 0.02417, 0.6892, 0.02733, 0.7816, 0.02417, 0.6892, 0.04358, 0.7812, 0.04358, 0.7812, 0.2327, 0.6907, 0.2272, 0.7826, 0.08185, 0.8662, 0.02733, 0.7816, 0.04358, 0.7812, 0.08185, 0.8662, 0.04358, 0.7812, 0.2272, 0.7826, 0.02733, 0.7816, 0.08185, 0.8662, 0.06689, 0.8684, 0.2225, 0.8672, 0.08185, 0.8662, 0.2272, 0.7826, 0.1159, 0.9256, 0.06689, 0.8684, 0.08185, 0.8662, 0.1159, 0.9256, 0.08185, 0.8662, 0.2225, 0.8672, 0.1022, 0.9296, 0.06689, 0.8684, 0.1159, 0.9256, 0.2192, 0.9263, 0.1159, 0.9256, 0.2225, 0.8672, 0.2192, 0.9263, 0.2225, 0.8672, 0.2896, 0.9265, 0.1159, 0.9256, 0.1418, 0.9849, 0.1022, 0.9296, 0.2192, 0.9263, 0.1418, 0.9849, 0.1159, 0.9256, 0.1294, 0.9907, 0.1022, 0.9296, 0.1418, 0.9849, 0.2158, 0.9913, 0.1294, 0.9907, 0.1418, 0.9849, 0.1418, 0.9849, 0.2192, 0.9263, 0.2161, 0.9854, 0.2158, 0.9913, 0.1418, 0.9849, 0.2161, 0.9854, 0.2864, 0.986, 0.2192, 0.9263, 0.2896, 0.9265, 0.2161, 0.9854, 0.2192, 0.9263, 0.2864, 0.986, 0.2864, 0.986, 0.2158, 0.9913, 0.2161, 0.9854, 0.2864, 0.986, 0.2896, 0.9265, 0.3025, 0.9299, 0.2158, 0.9913, 0.2864, 0.986, 0.2986, 0.9919, 0.3025, 0.9299, 0.2996, 0.9911, 0.2864, 0.986, 0.2996, 0.9911, 0.2986, 0.9919, 0.2864, 0.986])
me_tableknife.materials.append(mat_m_tableknife)
me_tableknife.update()
me_sm_tableknife_01 = bpy.data.meshes.new('SM_TableKnife_01')
me_sm_tableknife_01.from_pydata([(-0.07953, 0.001249, -0.00135), (-0.07953, 0.003002, -0.00135), (-0.07745, 0.005161, -0.00135), (-0.07745, -0.0009122, -0.00135), (-0.07953, 0.003002, 0.001379), (-0.07953, 0.001249, 0.001379), (-0.07745, 0.005161, 0.001379), (-0.07745, -0.0009122, 0.001379)], [], [(0, 2, 3), (5, 6, 4), (2, 7, 3), (1, 6, 2), (3, 5, 0), (0, 4, 1), (0, 1, 2), (5, 7, 6), (2, 6, 7), (1, 4, 6), (3, 7, 5), (0, 5, 4)])
_uv = me_sm_tableknife_01.uv_layers.new(name='UVMap')
_uv.uv.foreach_set('vector', [0.0, 0.0, 0.02711, 1.0, 0.02711, 0.0, 0.0, 0.0, 0.02711, 1.0, 0.0, 1.0, 0.02711, 1.0, 0.02711, 0.0, 0.02711, 0.0, 0.0, 1.0, 0.02711, 1.0, 0.02711, 1.0, 0.02711, 0.0, 0.0, 0.0, 0.0, 0.0, 0.0, 0.0, 0.0, 1.0, 0.0, 1.0, 0.0, 0.0, 0.0, 1.0, 0.02711, 1.0, 0.0, 0.0, 0.02711, 0.0, 0.02711, 1.0, 0.02711, 1.0, 0.02711, 1.0, 0.02711, 0.0, 0.0, 1.0, 0.0, 1.0, 0.02711, 1.0, 0.02711, 0.0, 0.02711, 0.0, 0.0, 0.0, 0.0, 0.0, 0.0, 0.0, 0.0, 1.0])
me_sm_tableknife_01.update()
me_sm_tableknife_02 = bpy.data.meshes.new('SM_TableKnife_02')
me_sm_tableknife_02.from_pydata([(0.007313, -0.001537, -0.00135), (0.007313, 0.005802, -0.00135), (-0.004304, -0.001125, -0.00135), (-0.004304, 0.005354, -0.00135), (0.007313, -0.001537, 0.001379), (-0.004304, -0.001125, 0.001379), (0.007313, 0.005802, 0.001379), (-0.004304, 0.005354, 0.001379)], [], [(3, 0, 2), (4, 7, 5), (3, 6, 1), (0, 5, 2), (2, 7, 3), (1, 4, 0), (3, 1, 0), (4, 6, 7), (3, 7, 6), (0, 4, 5), (2, 5, 7), (1, 6, 4)])
_uv = me_sm_tableknife_02.uv_layers.new(name='UVMap')
_uv.uv.foreach_set('vector', [0.8333, 1.0, 1.0, 0.0, 0.8333, 0.0, 1.0, 0.0, 0.8333, 1.0, 0.8333, 0.0, 0.8333, 1.0, 1.0, 1.0, 1.0, 1.0, 1.0, 0.0, 0.8333, 0.0, 0.8333, 0.0, 0.8333, 0.0, 0.8333, 1.0, 0.8333, 1.0, 1.0, 1.0, 1.0, 0.0, 1.0, 0.0, 0.8333, 1.0, 1.0, 1.0, 1.0, 0.0, 1.0, 0.0, 1.0, 1.0, 0.8333, 1.0, 0.8333, 1.0, 0.8333, 1.0, 1.0, 1.0, 1.0, 0.0, 1.0, 0.0, 0.8333, 0.0, 0.8333, 0.0, 0.8333, 0.0, 0.8333, 1.0, 1.0, 1.0, 1.0, 1.0, 1.0, 0.0])
me_sm_tableknife_02.update()
me_sm_tableknife_03 = bpy.data.meshes.new('SM_TableKnife_03')
me_sm_tableknife_03.from_pydata([(-0.004304, -0.001125, -0.00135), (-0.0157, -0.001545, -0.00135), (-0.004304, 0.005354, -0.00135), (-0.0157, 0.005785, -0.00135), (-0.0157, -0.001545, 0.001379), (-0.004304, -0.001125, 0.001379), (-0.004304, 0.005354, 0.001379), (-0.0157, 0.005785, 0.001379)], [], [(1, 2, 0), (4, 6, 7), (3, 6, 2), (0, 4, 1), (1, 7, 3), (2, 5, 0), (1, 3, 2), (4, 5, 6), (3, 7, 6), (0, 5, 4), (1, 4, 7), (2, 6, 5)])
_uv = me_sm_tableknife_03.uv_layers.new(name='UVMap')
_uv.uv.foreach_set('vector', [0.8333, 0.0, 1.0, 1.0, 1.0, 0.0, 0.8333, 0.0, 1.0, 1.0, 0.8333, 1.0, 0.8333, 1.0, 1.0, 1.0, 1.0, 1.0, 1.0, 0.0, 0.8333, 0.0, 0.8333, 0.0, 0.8333, 0.0, 0.8333, 1.0, 0.8333, 1.0, 1.0, 1.0, 1.0, 0.0, 1.0, 0.0, 0.8333, 0.0, 0.8333, 1.0, 1.0, 1.0, 0.8333, 0.0, 1.0, 0.0, 1.0, 1.0, 0.8333, 1.0, 0.8333, 1.0, 1.0, 1.0, 1.0, 0.0, 1.0, 0.0, 0.8333, 0.0, 0.8333, 0.0, 0.8333, 0.0, 0.8333, 1.0, 1.0, 1.0, 1.0, 1.0, 1.0, 0.0])
me_sm_tableknife_03.update()
me_sm_tableknife_04 = bpy.data.meshes.new('SM_TableKnife_04')
me_sm_tableknife_04.from_pydata([(-0.06676, -0.003397, -0.00135), (-0.05399, -0.003183, -0.00135), (-0.06676, 0.007646, -0.00135), (-0.05399, 0.007431, -0.00135), (-0.06676, -0.003397, 0.001379), (-0.05399, -0.003183, 0.001379), (-0.06676, 0.007646, 0.001379), (-0.05399, 0.007431, 0.001379)], [], [(0, 3, 1), (4, 7, 6), (2, 7, 3), (1, 4, 0), (3, 5, 1), (0, 6, 2), (0, 2, 3), (4, 5, 7), (2, 6, 7), (1, 5, 4), (3, 7, 5), (0, 4, 6)])
_uv = me_sm_tableknife_04.uv_layers.new(name='UVMap')
_uv.uv.foreach_set('vector', [0.1667, 0.0, 0.3333, 1.0, 0.3333, 0.0, 0.1667, 0.0, 0.3333, 1.0, 0.1667, 1.0, 0.1667, 1.0, 0.3333, 1.0, 0.3333, 1.0, 0.3333, 0.0, 0.1667, 0.0, 0.1667, 0.0, 0.3333, 1.0, 0.3333, 0.0, 0.3333, 0.0, 0.1667, 0.0, 0.1667, 1.0, 0.1667, 1.0, 0.1667, 0.0, 0.1667, 1.0, 0.3333, 1.0, 0.1667, 0.0, 0.3333, 0.0, 0.3333, 1.0, 0.1667, 1.0, 0.1667, 1.0, 0.3333, 1.0, 0.3333, 0.0, 0.3333, 0.0, 0.1667, 0.0, 0.3333, 1.0, 0.3333, 1.0, 0.3333, 0.0, 0.1667, 0.0, 0.1667, 0.0, 0.1667, 1.0])
me_sm_tableknife_04.update()
me_sm_tableknife_05 = bpy.data.meshes.new('SM_TableKnife_05')
me_sm_tableknife_05.from_pydata([(-0.05399, -0.003183, -0.00135), (-0.04123, -0.002682, -0.00135), (-0.05399, 0.007431, -0.00135), (-0.04123, 0.00693, -0.00135), (-0.05399, -0.003183, 0.001379), (-0.04123, -0.002682, 0.001379), (-0.05399, 0.007431, 0.001379), (-0.04123, 0.00693, 0.001379)], [], [(2, 1, 0), (5, 6, 4), (2, 7, 3), (1, 4, 0), (3, 5, 1), (0, 6, 2), (2, 3, 1), (5, 7, 6), (2, 6, 7), (1, 5, 4), (3, 7, 5), (0, 4, 6)])
_uv = me_sm_tableknife_05.uv_layers.new(name='UVMap')
_uv.uv.foreach_set('vector', [0.3333, 1.0, 0.5, 0.0, 0.3333, 0.0, 0.5, 0.0, 0.3333, 1.0, 0.3333, 0.0, 0.3333, 1.0, 0.5, 1.0, 0.5, 1.0, 0.5, 0.0, 0.3333, 0.0, 0.3333, 0.0, 0.5, 1.0, 0.5, 0.0, 0.5, 0.0, 0.3333, 0.0, 0.3333, 1.0, 0.3333, 1.0, 0.3333, 1.0, 0.5, 1.0, 0.5, 0.0, 0.5, 0.0, 0.5, 1.0, 0.3333, 1.0, 0.3333, 1.0, 0.3333, 1.0, 0.5, 1.0, 0.5, 0.0, 0.5, 0.0, 0.3333, 0.0, 0.5, 1.0, 0.5, 1.0, 0.5, 0.0, 0.3333, 0.0, 0.3333, 0.0, 0.3333, 1.0])
me_sm_tableknife_05.update()
me_sm_tableknife_06 = bpy.data.meshes.new('SM_TableKnife_06')
me_sm_tableknife_06.from_pydata([(-0.04123, -0.002682, -0.00135), (-0.02846, -0.00209, -0.00135), (-0.04123, 0.00693, -0.00135), (-0.02846, 0.006335, -0.00135), (-0.04123, -0.002682, 0.001379), (-0.02846, -0.00209, 0.001379), (-0.04123, 0.00693, 0.001379), (-0.02846, 0.006335, 0.001379)], [], [(0, 3, 1), (4, 7, 6), (2, 7, 3), (1, 4, 0), (3, 5, 1), (0, 6, 2), (0, 2, 3), (4, 5, 7), (2, 6, 7), (1, 5, 4), (3, 7, 5), (0, 4, 6)])
_uv = me_sm_tableknife_06.uv_layers.new(name='UVMap')
_uv.uv.foreach_set('vector', [0.5, 0.0, 0.6667, 1.0, 0.6667, 0.0, 0.5, 0.0, 0.6667, 1.0, 0.5, 1.0, 0.5, 1.0, 0.6667, 1.0, 0.6667, 1.0, 0.6667, 0.0, 0.5, 0.0, 0.5, 0.0, 0.6667, 1.0, 0.6667, 0.0, 0.6667, 0.0, 0.5, 0.0, 0.5, 1.0, 0.5, 1.0, 0.5, 0.0, 0.5, 1.0, 0.6667, 1.0, 0.5, 0.0, 0.6667, 0.0, 0.6667, 1.0, 0.5, 1.0, 0.5, 1.0, 0.6667, 1.0, 0.6667, 0.0, 0.6667, 0.0, 0.5, 0.0, 0.6667, 1.0, 0.6667, 1.0, 0.6667, 0.0, 0.5, 0.0, 0.5, 0.0, 0.5, 1.0])
me_sm_tableknife_06.update()
me_sm_tableknife_07 = bpy.data.meshes.new('SM_TableKnife_07')
me_sm_tableknife_07.from_pydata([(-0.02846, -0.00209, -0.00135), (-0.0157, -0.001545, -0.00135), (-0.02846, 0.006335, -0.00135), (-0.0157, 0.005785, -0.00135), (-0.02846, -0.00209, 0.001379), (-0.0157, -0.001545, 0.001379), (-0.02846, 0.006335, 0.001379), (-0.0157, 0.005785, 0.001379)], [], [(0, 3, 1), (4, 7, 6), (2, 7, 3), (1, 4, 0), (3, 5, 1), (0, 6, 2), (0, 2, 3), (4, 5, 7), (2, 6, 7), (1, 5, 4), (3, 7, 5), (0, 4, 6)])
_uv = me_sm_tableknife_07.uv_layers.new(name='UVMap')
_uv.uv.foreach_set('vector', [0.6667, 0.0, 0.8333, 1.0, 0.8333, 0.0, 0.6667, 0.0, 0.8333, 1.0, 0.6667, 1.0, 0.6667, 1.0, 0.8333, 1.0, 0.8333, 1.0, 0.8333, 0.0, 0.6667, 0.0, 0.6667, 0.0, 0.8333, 1.0, 0.8333, 0.0, 0.8333, 0.0, 0.6667, 0.0, 0.6667, 1.0, 0.6667, 1.0, 0.6667, 0.0, 0.6667, 1.0, 0.8333, 1.0, 0.6667, 0.0, 0.8333, 0.0, 0.8333, 1.0, 0.6667, 1.0, 0.6667, 1.0, 0.8333, 1.0, 0.8333, 0.0, 0.8333, 0.0, 0.6667, 0.0, 0.8333, 1.0, 0.8333, 1.0, 0.8333, 0.0, 0.6667, 0.0, 0.6667, 0.0, 0.6667, 1.0])
me_sm_tableknife_07.update()
me_sm_tableknife_08 = bpy.data.meshes.new('SM_TableKnife_08')
me_sm_tableknife_08.from_pydata([(-0.06676, 0.007646, -0.00135), (-0.06676, -0.003397, -0.00135), (-0.07107, 0.007456, -0.00135), (-0.07107, -0.003208, -0.00135), (-0.06676, -0.003397, 0.001379), (-0.06676, 0.007646, 0.001379), (-0.07107, 0.007456, 0.001379), (-0.07107, -0.003208, 0.001379)], [], [(2, 1, 3), (4, 6, 7), (2, 5, 0), (3, 6, 2), (0, 4, 1), (1, 7, 3), (2, 0, 1), (4, 5, 6), (2, 6, 5), (3, 7, 6), (0, 5, 4), (1, 4, 7)])
_uv = me_sm_tableknife_08.uv_layers.new(name='UVMap')
_uv.uv.foreach_set('vector', [0.1104, 1.0, 0.1667, 0.0, 0.1104, 0.0, 0.1667, 0.0, 0.1104, 1.0, 0.1104, 0.0, 0.1104, 1.0, 0.1667, 1.0, 0.1667, 1.0, 0.1104, 0.0, 0.1104, 1.0, 0.1104, 1.0, 0.1667, 1.0, 0.1667, 0.0, 0.1667, 0.0, 0.1667, 0.0, 0.1104, 0.0, 0.1104, 0.0, 0.1104, 1.0, 0.1667, 1.0, 0.1667, 0.0, 0.1667, 0.0, 0.1667, 1.0, 0.1104, 1.0, 0.1104, 1.0, 0.1104, 1.0, 0.1667, 1.0, 0.1104, 0.0, 0.1104, 0.0, 0.1104, 1.0, 0.1667, 1.0, 0.1667, 1.0, 0.1667, 0.0, 0.1667, 0.0, 0.1667, 0.0, 0.1104, 0.0])
me_sm_tableknife_08.update()
me_sm_tableknife_09 = bpy.data.meshes.new('SM_TableKnife_09')
me_sm_tableknife_09.from_pydata([(-0.07107, 0.007456, -0.00135), (-0.07426, 0.006805, -0.00135), (-0.07107, -0.003208, -0.00135), (-0.07426, -0.002537, -0.00135), (-0.07107, 0.007456, 0.001379), (-0.07426, 0.006805, 0.001379), (-0.07107, -0.003208, 0.001379), (-0.07426, -0.002537, 0.001379)], [], [(3, 0, 2), (7, 4, 5), (2, 7, 3), (1, 4, 0), (3, 5, 1), (0, 6, 2), (3, 1, 0), (7, 6, 4), (2, 6, 7), (1, 5, 4), (3, 7, 5), (0, 4, 6)])
_uv = me_sm_tableknife_09.uv_layers.new(name='UVMap')
_uv.uv.foreach_set('vector', [0.06878, 0.0, 0.1104, 1.0, 0.1104, 0.0, 0.06878, 0.0, 0.1104, 1.0, 0.06878, 1.0, 0.1104, 0.0, 0.06878, 0.0, 0.06878, 0.0, 0.06878, 1.0, 0.1104, 1.0, 0.1104, 1.0, 0.06878, 0.0, 0.06878, 1.0, 0.06878, 1.0, 0.1104, 1.0, 0.1104, 0.0, 0.1104, 0.0, 0.06878, 0.0, 0.06878, 1.0, 0.1104, 1.0, 0.06878, 0.0, 0.1104, 0.0, 0.1104, 1.0, 0.1104, 0.0, 0.1104, 0.0, 0.06878, 0.0, 0.06878, 1.0, 0.06878, 1.0, 0.1104, 1.0, 0.06878, 0.0, 0.06878, 0.0, 0.06878, 1.0, 0.1104, 1.0, 0.1104, 1.0, 0.1104, 0.0])
me_sm_tableknife_09.update()
me_sm_tableknife_010 = bpy.data.meshes.new('SM_TableKnife_010')
me_sm_tableknife_010.from_pydata([(-0.07426, 0.006805, -0.00135), (-0.07745, 0.005161, -0.00135), (-0.07426, -0.002537, -0.00135), (-0.07745, -0.0009122, -0.00135), (-0.07426, 0.006805, 0.001379), (-0.07745, 0.005161, 0.001379), (-0.07426, -0.002537, 0.001379), (-0.07745, -0.0009122, 0.001379)], [], [(1, 2, 3), (6, 5, 7), (2, 7, 3), (1, 4, 0), (3, 5, 1), (0, 6, 2), (1, 0, 2), (6, 4, 5), (2, 6, 7), (1, 5, 4), (3, 7, 5), (0, 4, 6)])
_uv = me_sm_tableknife_010.uv_layers.new(name='UVMap')
_uv.uv.foreach_set('vector', [0.02711, 1.0, 0.06878, 0.0, 0.02711, 0.0, 0.06878, 0.0, 0.02711, 1.0, 0.02711, 0.0, 0.06878, 0.0, 0.02711, 0.0, 0.02711, 0.0, 0.02711, 1.0, 0.06878, 1.0, 0.06878, 1.0, 0.02711, 0.0, 0.02711, 1.0, 0.02711, 1.0, 0.06878, 1.0, 0.06878, 0.0, 0.06878, 0.0, 0.02711, 1.0, 0.06878, 1.0, 0.06878, 0.0, 0.06878, 0.0, 0.06878, 1.0, 0.02711, 1.0, 0.06878, 0.0, 0.06878, 0.0, 0.02711, 0.0, 0.02711, 1.0, 0.02711, 1.0, 0.06878, 1.0, 0.02711, 0.0, 0.02711, 0.0, 0.02711, 1.0, 0.06878, 1.0, 0.06878, 1.0, 0.06878, 0.0])
me_sm_tableknife_010.update()
me_sm_tableknife_012 = bpy.data.meshes.new('SM_TableKnife_012')
me_sm_tableknife_012.from_pydata([(0.007313, -0.001537, -0.000361), (0.007313, 0.005802, -0.000361), (0.01627, 0.005889, -0.000361), (0.01627, -0.003302, -0.000361), (0.007313, 0.005802, 0.0003607), (0.007313, -0.001537, 0.0003607), (0.01627, 0.005889, 0.0003607), (0.01627, -0.003302, 0.0003607)], [], [(0, 2, 3), (5, 6, 4), (3, 5, 0), (0, 4, 1), (2, 7, 3), (1, 6, 2), (0, 1, 2), (5, 7, 6), (3, 7, 5), (0, 5, 4), (2, 6, 7), (1, 4, 6)])
_uv = me_sm_tableknife_012.uv_layers.new(name='UVMap')
_uv.uv.foreach_set('vector', [0.0, 0.0, 0.125, 1.0, 0.125, 0.0, 0.0, 0.0, 0.125, 1.0, 0.0, 1.0, 0.125, 0.0, 0.0, 0.0, 0.0, 0.0, 0.0, 0.0, 0.0, 1.0, 0.0, 1.0, 0.125, 1.0, 0.125, 0.0, 0.125, 0.0, 0.0, 1.0, 0.125, 1.0, 0.125, 1.0, 0.0, 0.0, 0.0, 1.0, 0.125, 1.0, 0.0, 0.0, 0.125, 0.0, 0.125, 1.0, 0.125, 0.0, 0.125, 0.0, 0.0, 0.0, 0.0, 0.0, 0.0, 0.0, 0.0, 1.0, 0.125, 1.0, 0.125, 1.0, 0.125, 0.0, 0.0, 1.0, 0.0, 1.0, 0.125, 1.0])
me_sm_tableknife_012.update()
me_sm_tableknife_011 = bpy.data.meshes.new('SM_TableKnife_011')
me_sm_tableknife_011.from_pydata([(0.07854, 0.0006753, -0.0003612), (0.078, 0.0003547, -0.000361), (0.07953, 0.002133, -0.0003612), (0.07795, 0.004343, -0.0003612), (0.078, 0.0003547, 0.0003607), (0.07854, 0.0006753, 0.0003606), (0.07953, 0.002133, 0.0003606), (0.07795, 0.004343, 0.0003606)], [], [(3, 0, 1), (5, 7, 4), (1, 7, 3), (2, 5, 0), (3, 6, 2), (1, 5, 4), (3, 2, 0), (5, 6, 7), (1, 4, 7), (2, 6, 5), (3, 7, 6), (1, 0, 5)])
_uv = me_sm_tableknife_011.uv_layers.new(name='UVMap')
_uv.uv.foreach_set('vector', [0.9789, 1.0, 1.0, 0.0, 0.9789, 0.0, 1.0, 0.0, 0.9789, 1.0, 0.9789, 0.0, 0.9789, 0.0, 0.9789, 1.0, 0.9789, 1.0, 1.0, 1.0, 1.0, 0.0, 1.0, 0.0, 0.9789, 1.0, 1.0, 1.0, 1.0, 1.0, 0.9789, 0.0, 1.0, 0.0, 0.9789, 0.0, 0.9789, 1.0, 1.0, 1.0, 1.0, 0.0, 1.0, 0.0, 1.0, 1.0, 0.9789, 1.0, 0.9789, 0.0, 0.9789, 0.0, 0.9789, 1.0, 1.0, 1.0, 1.0, 1.0, 1.0, 0.0, 0.9789, 1.0, 0.9789, 1.0, 1.0, 1.0, 0.9789, 0.0, 1.0, 0.0, 1.0, 0.0])
me_sm_tableknife_011.update()
me_sm_tableknife_013 = bpy.data.meshes.new('SM_TableKnife_013')
me_sm_tableknife_013.from_pydata([(0.01627, -0.003302, -0.000361), (0.0253, -0.005268, -0.000361), (0.01627, 0.005889, -0.000361), (0.0253, 0.005889, -0.000361), (0.01627, -0.003302, 0.0003607), (0.0253, -0.005268, 0.0003607), (0.01627, 0.005889, 0.0003607), (0.0253, 0.005889, 0.0003607)], [], [(0, 3, 1), (4, 7, 6), (3, 5, 1), (0, 6, 2), (2, 7, 3), (1, 4, 0), (0, 2, 3), (4, 5, 7), (3, 7, 5), (0, 4, 6), (2, 6, 7), (1, 5, 4)])
_uv = me_sm_tableknife_013.uv_layers.new(name='UVMap')
_uv.uv.foreach_set('vector', [0.125, 0.0, 0.25, 1.0, 0.25, 0.0, 0.125, 0.0, 0.25, 1.0, 0.125, 1.0, 0.25, 1.0, 0.25, 0.0, 0.25, 0.0, 0.125, 0.0, 0.125, 1.0, 0.125, 1.0, 0.125, 1.0, 0.25, 1.0, 0.25, 1.0, 0.25, 0.0, 0.125, 0.0, 0.125, 0.0, 0.125, 0.0, 0.125, 1.0, 0.25, 1.0, 0.125, 0.0, 0.25, 0.0, 0.25, 1.0, 0.25, 1.0, 0.25, 1.0, 0.25, 0.0, 0.125, 0.0, 0.125, 0.0, 0.125, 1.0, 0.125, 1.0, 0.125, 1.0, 0.25, 1.0, 0.25, 0.0, 0.25, 0.0, 0.125, 0.0])
me_sm_tableknife_013.update()
me_sm_tableknife_014 = bpy.data.meshes.new('SM_TableKnife_014')
me_sm_tableknife_014.from_pydata([(0.0253, -0.005268, -0.000361), (0.03434, -0.006781, -0.000361), (0.0253, 0.005889, -0.000361), (0.03434, 0.005843, -0.000361), (0.0253, -0.005268, 0.0003607), (0.03434, -0.006781, 0.0003607), (0.0253, 0.005889, 0.0003607), (0.03434, 0.005843, 0.0003607)], [], [(0, 3, 1), (4, 7, 6), (2, 7, 3), (1, 4, 0), (3, 5, 1), (0, 6, 2), (0, 2, 3), (4, 5, 7), (2, 6, 7), (1, 5, 4), (3, 7, 5), (0, 4, 6)])
_uv = me_sm_tableknife_014.uv_layers.new(name='UVMap')
_uv.uv.foreach_set('vector', [0.25, 0.0, 0.375, 1.0, 0.375, 0.0, 0.25, 0.0, 0.375, 1.0, 0.25, 1.0, 0.25, 1.0, 0.375, 1.0, 0.375, 1.0, 0.375, 0.0, 0.25, 0.0, 0.25, 0.0, 0.375, 1.0, 0.375, 0.0, 0.375, 0.0, 0.25, 0.0, 0.25, 1.0, 0.25, 1.0, 0.25, 0.0, 0.25, 1.0, 0.375, 1.0, 0.25, 0.0, 0.375, 0.0, 0.375, 1.0, 0.25, 1.0, 0.25, 1.0, 0.375, 1.0, 0.375, 0.0, 0.375, 0.0, 0.25, 0.0, 0.375, 1.0, 0.375, 1.0, 0.375, 0.0, 0.25, 0.0, 0.25, 0.0, 0.25, 1.0])
me_sm_tableknife_014.update()
me_sm_tableknife_015 = bpy.data.meshes.new('SM_TableKnife_015')
me_sm_tableknife_015.from_pydata([(0.03434, -0.006781, -0.000361), (0.04338, -0.007634, -0.000361), (0.03434, 0.005843, -0.000361), (0.04338, 0.005628, -0.000361), (0.03434, -0.006781, 0.0003607), (0.04338, -0.007634, 0.0003607), (0.03434, 0.005843, 0.0003607), (0.04338, 0.005628, 0.0003607)], [], [(0, 3, 1), (4, 7, 6), (3, 5, 1), (0, 6, 2), (2, 7, 3), (1, 4, 0), (0, 2, 3), (4, 5, 7), (3, 7, 5), (0, 4, 6), (2, 6, 7), (1, 5, 4)])
_uv = me_sm_tableknife_015.uv_layers.new(name='UVMap')
_uv.uv.foreach_set('vector', [0.375, 0.0, 0.5, 1.0, 0.5, 0.0, 0.375, 0.0, 0.5, 1.0, 0.375, 1.0, 0.5, 1.0, 0.5, 0.0, 0.5, 0.0, 0.375, 0.0, 0.375, 1.0, 0.375, 1.0, 0.375, 1.0, 0.5, 1.0, 0.5, 1.0, 0.5, 0.0, 0.375, 0.0, 0.375, 0.0, 0.375, 0.0, 0.375, 1.0, 0.5, 1.0, 0.375, 0.0, 0.5, 0.0, 0.5, 1.0, 0.5, 1.0, 0.5, 1.0, 0.5, 0.0, 0.375, 0.0, 0.375, 0.0, 0.375, 1.0, 0.375, 1.0, 0.375, 1.0, 0.5, 1.0, 0.5, 0.0, 0.5, 0.0, 0.375, 0.0])
me_sm_tableknife_015.update()
me_sm_tableknife_016 = bpy.data.meshes.new('SM_TableKnife_016')
me_sm_tableknife_016.from_pydata([(0.04338, -0.007634, -0.000361), (0.05241, -0.006778, -0.000361), (0.04338, 0.005628, -0.000361), (0.05241, 0.00546, -0.000361), (0.04338, -0.007634, 0.0003607), (0.05241, -0.006778, 0.0003607), (0.04338, 0.005628, 0.0003607), (0.05241, 0.00546, 0.0003607)], [], [(2, 1, 0), (5, 6, 4), (0, 6, 2), (2, 7, 3), (1, 4, 0), (3, 5, 1), (2, 3, 1), (5, 7, 6), (0, 4, 6), (2, 6, 7), (1, 5, 4), (3, 7, 5)])
_uv = me_sm_tableknife_016.uv_layers.new(name='UVMap')
_uv.uv.foreach_set('vector', [0.5, 1.0, 0.625, 0.0, 0.5, 0.0, 0.625, 0.0, 0.5, 1.0, 0.5, 0.0, 0.5, 0.0, 0.5, 1.0, 0.5, 1.0, 0.5, 1.0, 0.625, 1.0, 0.625, 1.0, 0.625, 0.0, 0.5, 0.0, 0.5, 0.0, 0.625, 1.0, 0.625, 0.0, 0.625, 0.0, 0.5, 1.0, 0.625, 1.0, 0.625, 0.0, 0.625, 0.0, 0.625, 1.0, 0.5, 1.0, 0.5, 0.0, 0.5, 0.0, 0.5, 1.0, 0.5, 1.0, 0.5, 1.0, 0.625, 1.0, 0.625, 0.0, 0.625, 0.0, 0.5, 0.0, 0.625, 1.0, 0.625, 1.0, 0.625, 0.0])
me_sm_tableknife_016.update()
me_sm_tableknife_017 = bpy.data.meshes.new('SM_TableKnife_017')
me_sm_tableknife_017.from_pydata([(0.05241, -0.006778, -0.000361), (0.05809, -0.00614, -0.000361), (0.05241, 0.00546, -0.000361), (0.05809, 0.005355, -0.000361), (0.05241, -0.006778, 0.0003607), (0.05809, -0.00614, 0.0003607), (0.05241, 0.00546, 0.0003607), (0.05809, 0.005355, 0.0003607)], [], [(2, 1, 0), (5, 6, 4), (3, 5, 1), (0, 6, 2), (2, 7, 3), (1, 4, 0), (2, 3, 1), (5, 7, 6), (3, 7, 5), (0, 4, 6), (2, 6, 7), (1, 5, 4)])
_uv = me_sm_tableknife_017.uv_layers.new(name='UVMap')
_uv.uv.foreach_set('vector', [0.625, 1.0, 0.7035, 0.0, 0.625, 0.0, 0.7035, 0.0, 0.625, 1.0, 0.625, 0.0, 0.7035, 1.0, 0.7035, 0.0, 0.7035, 0.0, 0.625, 0.0, 0.625, 1.0, 0.625, 1.0, 0.625, 1.0, 0.7035, 1.0, 0.7035, 1.0, 0.7035, 0.0, 0.625, 0.0, 0.625, 0.0, 0.625, 1.0, 0.7035, 1.0, 0.7035, 0.0, 0.7035, 0.0, 0.7035, 1.0, 0.625, 1.0, 0.7035, 1.0, 0.7035, 1.0, 0.7035, 0.0, 0.625, 0.0, 0.625, 0.0, 0.625, 1.0, 0.625, 1.0, 0.625, 1.0, 0.7035, 1.0, 0.7035, 0.0, 0.7035, 0.0, 0.625, 0.0])
me_sm_tableknife_017.update()
me_sm_tableknife_018 = bpy.data.meshes.new('SM_TableKnife_018')
me_sm_tableknife_018.from_pydata([(0.05809, -0.00614, -0.000361), (0.07092, -0.003564, -0.000361), (0.05809, 0.005355, -0.000361), (0.07092, 0.005117, -0.000361), (0.05809, -0.00614, 0.0003607), (0.07092, -0.003564, 0.0003607), (0.05809, 0.005355, 0.0003607), (0.07092, 0.005117, 0.0003607)], [], [(2, 1, 0), (5, 6, 4), (0, 6, 2), (2, 7, 3), (1, 4, 0), (3, 5, 1), (2, 3, 1), (5, 7, 6), (0, 4, 6), (2, 6, 7), (1, 5, 4), (3, 7, 5)])
_uv = me_sm_tableknife_018.uv_layers.new(name='UVMap')
_uv.uv.foreach_set('vector', [0.7035, 1.0, 0.881, 0.0, 0.7035, 0.0, 0.881, 0.0, 0.7035, 1.0, 0.7035, 0.0, 0.7035, 0.0, 0.7035, 1.0, 0.7035, 1.0, 0.7035, 1.0, 0.881, 1.0, 0.881, 1.0, 0.881, 0.0, 0.7035, 0.0, 0.7035, 0.0, 0.881, 1.0, 0.881, 0.0, 0.881, 0.0, 0.7035, 1.0, 0.881, 1.0, 0.881, 0.0, 0.881, 0.0, 0.881, 1.0, 0.7035, 1.0, 0.7035, 0.0, 0.7035, 0.0, 0.7035, 1.0, 0.7035, 1.0, 0.7035, 1.0, 0.881, 1.0, 0.881, 0.0, 0.881, 0.0, 0.7035, 0.0, 0.881, 1.0, 0.881, 1.0, 0.881, 0.0])
me_sm_tableknife_018.update()
me_sm_tableknife_019 = bpy.data.meshes.new('SM_TableKnife_019')
me_sm_tableknife_019.from_pydata([(0.07092, -0.003564, -0.000361), (0.07275, -0.002559, -0.000361), (0.07092, 0.005117, -0.000361), (0.07275, 0.004916, -0.000361), (0.07092, -0.003564, 0.0003607), (0.07275, -0.002559, 0.0003607), (0.07092, 0.005117, 0.0003607), (0.07275, 0.004916, 0.0003607)], [], [(2, 1, 0), (5, 6, 4), (2, 7, 3), (1, 4, 0), (3, 5, 1), (0, 6, 2), (2, 3, 1), (5, 7, 6), (2, 6, 7), (1, 5, 4), (3, 7, 5), (0, 4, 6)])
_uv = me_sm_tableknife_019.uv_layers.new(name='UVMap')
_uv.uv.foreach_set('vector', [0.881, 1.0, 0.9062, 0.0, 0.881, 0.0, 0.9062, 0.0, 0.881, 1.0, 0.881, 0.0, 0.881, 1.0, 0.9062, 1.0, 0.9062, 1.0, 0.9062, 0.0, 0.881, 0.0, 0.881, 0.0, 0.9062, 1.0, 0.9062, 0.0, 0.9062, 0.0, 0.881, 0.0, 0.881, 1.0, 0.881, 1.0, 0.881, 1.0, 0.9062, 1.0, 0.9062, 0.0, 0.9062, 0.0, 0.9062, 1.0, 0.881, 1.0, 0.881, 1.0, 0.881, 1.0, 0.9062, 1.0, 0.9062, 0.0, 0.9062, 0.0, 0.881, 0.0, 0.9062, 1.0, 0.9062, 1.0, 0.9062, 0.0, 0.881, 0.0, 0.881, 0.0, 0.881, 1.0])
me_sm_tableknife_019.update()
me_sm_tableknife_020 = bpy.data.meshes.new('SM_TableKnife_020')
me_sm_tableknife_020.from_pydata([(0.07275, -0.002559, -0.000361), (0.07501, -0.001306, -0.000361), (0.07275, 0.004916, -0.000361), (0.07501, 0.004667, -0.000361), (0.07275, -0.002559, 0.0003607), (0.07501, -0.001306, 0.0003607), (0.07275, 0.004916, 0.0003607), (0.07501, 0.004667, 0.0003607)], [], [(2, 1, 0), (5, 6, 4), (0, 6, 2), (2, 7, 3), (1, 4, 0), (3, 5, 1), (2, 3, 1), (5, 7, 6), (0, 4, 6), (2, 6, 7), (1, 5, 4), (3, 7, 5)])
_uv = me_sm_tableknife_020.uv_layers.new(name='UVMap')
_uv.uv.foreach_set('vector', [0.9062, 1.0, 0.9375, 0.0, 0.9062, 0.0, 0.9375, 0.0, 0.9062, 1.0, 0.9062, 0.0, 0.9062, 0.0, 0.9062, 1.0, 0.9062, 1.0, 0.9062, 1.0, 0.9375, 1.0, 0.9375, 1.0, 0.9375, 0.0, 0.9062, 0.0, 0.9062, 0.0, 0.9375, 1.0, 0.9375, 0.0, 0.9375, 0.0, 0.9062, 1.0, 0.9375, 1.0, 0.9375, 0.0, 0.9375, 0.0, 0.9375, 1.0, 0.9062, 1.0, 0.9062, 0.0, 0.9062, 0.0, 0.9062, 1.0, 0.9062, 1.0, 0.9062, 1.0, 0.9375, 1.0, 0.9375, 0.0, 0.9375, 0.0, 0.9062, 0.0, 0.9375, 1.0, 0.9375, 1.0, 0.9375, 0.0])
me_sm_tableknife_020.update()
me_sm_tableknife_021 = bpy.data.meshes.new('SM_TableKnife_021')
me_sm_tableknife_021.from_pydata([(0.07501, -0.001306, -0.000361), (0.07727, -5.198e-05, -0.000361), (0.07501, 0.004667, -0.000361), (0.07727, 0.004418, -0.000361), (0.07501, -0.001306, 0.0003607), (0.07727, -5.198e-05, 0.0003607), (0.07501, 0.004667, 0.0003607), (0.07727, 0.004418, 0.0003607)], [], [(2, 1, 0), (5, 6, 4), (2, 7, 3), (1, 4, 0), (3, 5, 1), (0, 6, 2), (2, 3, 1), (5, 7, 6), (2, 6, 7), (1, 5, 4), (3, 7, 5), (0, 4, 6)])
_uv = me_sm_tableknife_021.uv_layers.new(name='UVMap')
_uv.uv.foreach_set('vector', [0.9375, 1.0, 0.9688, 0.0, 0.9375, 0.0, 0.9688, 0.0, 0.9375, 1.0, 0.9375, 0.0, 0.9375, 1.0, 0.9688, 1.0, 0.9688, 1.0, 0.9688, 0.0, 0.9375, 0.0, 0.9375, 0.0, 0.9688, 1.0, 0.9688, 0.0, 0.9688, 0.0, 0.9375, 0.0, 0.9375, 1.0, 0.9375, 1.0, 0.9375, 1.0, 0.9688, 1.0, 0.9688, 0.0, 0.9688, 0.0, 0.9688, 1.0, 0.9375, 1.0, 0.9375, 1.0, 0.9375, 1.0, 0.9688, 1.0, 0.9688, 0.0, 0.9688, 0.0, 0.9375, 0.0, 0.9688, 1.0, 0.9688, 1.0, 0.9688, 0.0, 0.9375, 0.0, 0.9375, 0.0, 0.9375, 1.0])
me_sm_tableknife_021.update()
me_sm_tableknife_022 = bpy.data.meshes.new('SM_TableKnife_022')
me_sm_tableknife_022.from_pydata([(0.07727, -5.198e-05, -0.000361), (0.078, 0.0003547, -0.000361), (0.07727, 0.004418, -0.000361), (0.07795, 0.004343, -0.0003612), (0.07727, -5.198e-05, 0.0003607), (0.078, 0.0003547, 0.0003607), (0.07727, 0.004418, 0.0003607), (0.07795, 0.004343, 0.0003606)], [], [(2, 1, 0), (5, 6, 4), (1, 7, 5), (0, 6, 2), (2, 7, 3), (1, 4, 0), (2, 3, 1), (5, 7, 6), (1, 3, 7), (0, 4, 6), (2, 6, 7), (1, 5, 4)])
_uv = me_sm_tableknife_022.uv_layers.new(name='UVMap')
_uv.uv.foreach_set('vector', [0.9688, 1.0, 0.9789, 0.0, 0.9688, 0.0, 0.9789, 0.0, 0.9688, 1.0, 0.9688, 0.0, 0.9789, 0.0, 0.9789, 1.0, 0.9789, 0.0, 0.9688, 0.0, 0.9688, 1.0, 0.9688, 1.0, 0.9688, 1.0, 0.9789, 1.0, 0.9789, 1.0, 0.9789, 0.0, 0.9688, 0.0, 0.9688, 0.0, 0.9688, 1.0, 0.9789, 1.0, 0.9789, 0.0, 0.9789, 0.0, 0.9789, 1.0, 0.9688, 1.0, 0.9789, 0.0, 0.9789, 1.0, 0.9789, 1.0, 0.9688, 0.0, 0.9688, 0.0, 0.9688, 1.0, 0.9688, 1.0, 0.9688, 1.0, 0.9789, 1.0, 0.9789, 0.0, 0.9789, 0.0, 0.9688, 0.0])
me_sm_tableknife_022.update()

# ---- objects
ob_tableknife = bpy.data.objects.new('TableKnife', me_tableknife)
ob_ucx_tableknife_01 = bpy.data.objects.new('UCX_TableKnife_01', me_sm_tableknife_01)
ob_ucx_tableknife_02 = bpy.data.objects.new('UCX_TableKnife_02', me_sm_tableknife_02)
ob_ucx_tableknife_03 = bpy.data.objects.new('UCX_TableKnife_03', me_sm_tableknife_03)
ob_ucx_tableknife_04 = bpy.data.objects.new('UCX_TableKnife_04', me_sm_tableknife_04)
ob_ucx_tableknife_05 = bpy.data.objects.new('UCX_TableKnife_05', me_sm_tableknife_05)
ob_ucx_tableknife_06 = bpy.data.objects.new('UCX_TableKnife_06', me_sm_tableknife_06)
ob_ucx_tableknife_07 = bpy.data.objects.new('UCX_TableKnife_07', me_sm_tableknife_07)
ob_ucx_tableknife_08 = bpy.data.objects.new('UCX_TableKnife_08', me_sm_tableknife_08)
ob_ucx_tableknife_09 = bpy.data.objects.new('UCX_TableKnife_09', me_sm_tableknife_09)
ob_ucx_tableknife_010 = bpy.data.objects.new('UCX_TableKnife_010', me_sm_tableknife_010)
ob_ucx_tableknife_012 = bpy.data.objects.new('UCX_TableKnife_012', me_sm_tableknife_012)
ob_ucx_tableknife_011 = bpy.data.objects.new('UCX_TableKnife_011', me_sm_tableknife_011)
ob_ucx_tableknife_013 = bpy.data.objects.new('UCX_TableKnife_013', me_sm_tableknife_013)
ob_ucx_tableknife_014 = bpy.data.objects.new('UCX_TableKnife_014', me_sm_tableknife_014)
ob_ucx_tableknife_015 = bpy.data.objects.new('UCX_TableKnife_015', me_sm_tableknife_015)
ob_ucx_tableknife_016 = bpy.data.objects.new('UCX_TableKnife_016', me_sm_tableknife_016)
ob_ucx_tableknife_017 = bpy.data.objects.new('UCX_TableKnife_017', me_sm_tableknife_017)
ob_ucx_tableknife_018 = bpy.data.objects.new('UCX_TableKnife_018', me_sm_tableknife_018)
ob_ucx_tableknife_019 = bpy.data.objects.new('UCX_TableKnife_019', me_sm_tableknife_019)
ob_ucx_tableknife_020 = bpy.data.objects.new('UCX_TableKnife_020', me_sm_tableknife_020)
ob_ucx_tableknife_021 = bpy.data.objects.new('UCX_TableKnife_021', me_sm_tableknife_021)
ob_ucx_tableknife_022 = bpy.data.objects.new('UCX_TableKnife_022', me_sm_tableknife_022)

# ---- transforms, parenting, visibility, modifiers, constraints
ob_tableknife.location = (0.0, 0.0, 0.0)
ob_ucx_tableknife_01.location = (0.0, 0.0, 0.0)
ob_ucx_tableknife_02.location = (0.0, 0.0, 0.0)
ob_ucx_tableknife_03.location = (0.0, 0.0, 0.0)
ob_ucx_tableknife_04.location = (0.0, 0.0, 0.0)
ob_ucx_tableknife_05.location = (0.0, 0.0, 0.0)
ob_ucx_tableknife_06.location = (0.0, 0.0, 0.0)
ob_ucx_tableknife_07.location = (0.0, 0.0, 0.0)
ob_ucx_tableknife_08.location = (0.0, 0.0, 0.0)
ob_ucx_tableknife_09.location = (0.0, 0.0, 0.0)
ob_ucx_tableknife_010.location = (0.0, 0.0, 0.0)
ob_ucx_tableknife_012.location = (0.0, 0.0, 0.0)
ob_ucx_tableknife_011.location = (0.0, 0.0, 0.0)
ob_ucx_tableknife_013.location = (0.0, 0.0, 0.0)
ob_ucx_tableknife_014.location = (0.0, 0.0, 0.0)
ob_ucx_tableknife_015.location = (0.0, 0.0, 0.0)
ob_ucx_tableknife_016.location = (0.0, 0.0, 0.0)
ob_ucx_tableknife_017.location = (0.0, 0.0, 0.0)
ob_ucx_tableknife_018.location = (0.0, 0.0, 0.0)
ob_ucx_tableknife_019.location = (0.0, 0.0, 0.0)
ob_ucx_tableknife_020.location = (0.0, 0.0, 0.0)
ob_ucx_tableknife_021.location = (0.0, 0.0, 0.0)
ob_ucx_tableknife_022.location = (0.0, 0.0, 0.0)

# ---- collection membership
col_collection.objects.link(ob_tableknife)
col_collection.objects.link(ob_ucx_tableknife_01)
col_collection.objects.link(ob_ucx_tableknife_02)
col_collection.objects.link(ob_ucx_tableknife_03)
col_collection.objects.link(ob_ucx_tableknife_04)
col_collection.objects.link(ob_ucx_tableknife_05)
col_collection.objects.link(ob_ucx_tableknife_06)
col_collection.objects.link(ob_ucx_tableknife_07)
col_collection.objects.link(ob_ucx_tableknife_08)
col_collection.objects.link(ob_ucx_tableknife_09)
col_collection.objects.link(ob_ucx_tableknife_010)
col_collection.objects.link(ob_ucx_tableknife_012)
col_collection.objects.link(ob_ucx_tableknife_011)
col_collection.objects.link(ob_ucx_tableknife_013)
col_collection.objects.link(ob_ucx_tableknife_014)
col_collection.objects.link(ob_ucx_tableknife_015)
col_collection.objects.link(ob_ucx_tableknife_016)
col_collection.objects.link(ob_ucx_tableknife_017)
col_collection.objects.link(ob_ucx_tableknife_018)
col_collection.objects.link(ob_ucx_tableknife_019)
col_collection.objects.link(ob_ucx_tableknife_020)
col_collection.objects.link(ob_ucx_tableknife_021)
col_collection.objects.link(ob_ucx_tableknife_022)

# ---- scene / render settings (as saved in the file)
scene.frame_start = 0; scene.frame_end = 0; scene.frame_set(1)
scene.render.engine = 'BLENDER_EEVEE_NEXT'
scene.cycles.sampling_pattern = 'TABULATED_SOBOL'
scene.cycles.use_light_tree = False
scene.view_settings.view_transform = 'Filmic'
bpy.context.view_layer.update()

# ---- added for rendering (the .blend has no active camera and no usable light): camera, sun
cam_auto = bpy.data.cameras.new('AutoCamera')
cam_auto.lens = 50.0
cam_auto.sensor_width = 36.0
cam_auto.clip_end = 1000.0
ob_auto_camera = bpy.data.objects.new('AutoCamera', cam_auto)
scene.collection.objects.link(ob_auto_camera)
ob_auto_camera.location = (0.185045, -0.222048, 0.148035)
ob_auto_camera.rotation_euler = (1.09748, -7.21219e-08, 0.694738)
scene.camera = ob_auto_camera
light_auto_sun = bpy.data.lights.new('AutoSun', 'SUN')
light_auto_sun.energy = 3.0
light_auto_sun.angle = 0.0523599
ob_auto_sun = bpy.data.objects.new('AutoSun', light_auto_sun)
scene.collection.objects.link(ob_auto_sun)
ob_auto_sun.rotation_euler = (0.872665, 0.174533, 0.523599)
bpy.context.view_layer.update()
